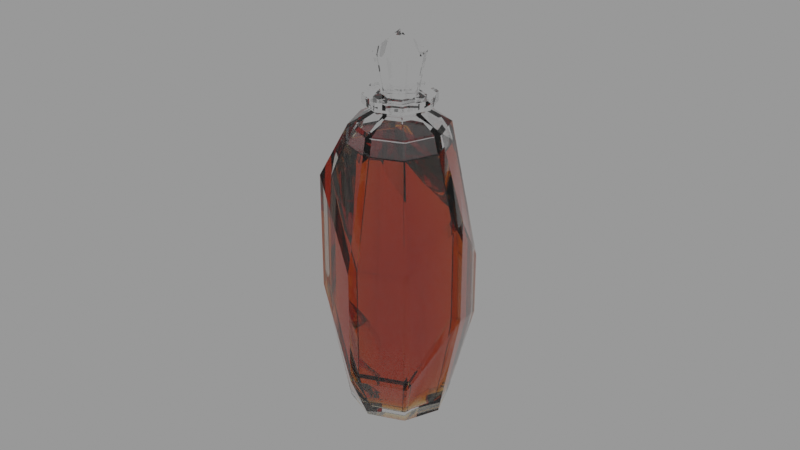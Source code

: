 # Source: facet_bottle_cc3fe1f2-7567-408f-9d83-77063e3b6318.blend  (saved by Blender 3.3.6; exported with 4.5.12 LTS)
import bpy
from mathutils import Matrix  # noqa: F401  (used for matrix-valued properties, if any)

bpy.ops.wm.read_factory_settings(use_empty=True)
scene = bpy.context.scene
scene.name = 'upload'

# ---- collections
col_facet_bottle = bpy.data.collections.new('Facet Bottle'); scene.collection.children.link(col_facet_bottle)

# ---- materials (node trees are filled in below, after node groups)
mat_glass_clear_001 = bpy.data.materials.new('Glass_Clear.001')
mat_glass_clear_001.use_transparent_shadow = False
mat_liquid_003 = bpy.data.materials.new('Liquid.003')
mat_liquid_003.use_transparent_shadow = False

# ---- material node trees
mat_glass_clear_001.use_nodes = True; mat_glass_clear_001.node_tree.nodes.clear()
_N = mat_glass_clear_001.node_tree.nodes; _L = mat_glass_clear_001.node_tree.links
n0 = _N.new('ShaderNodeOutputMaterial'); n0.name = 'Material Output'; n0.location = (319, 426)
n1 = _N.new('ShaderNodeBsdfPrincipled'); n1.name = 'Principled BSDF'; n1.location = (-76, 432)
n1.distribution = 'GGX'
n1.subsurface_method = 'RANDOM_WALK_SKIN'
n1.inputs[0].default_value = (1.0, 1.0, 1.0, 1.0)
n1.inputs[2].default_value = 0.0
n1.inputs[3].default_value = 1.45
n1.inputs[18].default_value = 1.0
n1.inputs[27].default_value = (0.0, 0.0, 0.0, 1.0)
n1.inputs[28].default_value = 1.0
_L.new(n1.outputs[0], n0.inputs[0])
n0.is_active_output = True
mat_liquid_003.use_nodes = True; mat_liquid_003.node_tree.nodes.clear()
_N = mat_liquid_003.node_tree.nodes; _L = mat_liquid_003.node_tree.links
n0 = _N.new('ShaderNodeOutputMaterial'); n0.name = 'Material Output'; n0.location = (319, 426)
n1 = _N.new('ShaderNodeBsdfPrincipled'); n1.name = 'Principled BSDF'; n1.location = (-343, 465)
n1.distribution = 'GGX'
n1.subsurface_method = 'RANDOM_WALK_SKIN'
n1.inputs[0].default_value = (1.0, 1.0, 1.0, 1.0)
n1.inputs[2].default_value = 0.0
n1.inputs[3].default_value = 1.45
n1.inputs[18].default_value = 1.0
n1.inputs[27].default_value = (0.0, 0.0, 0.0, 1.0)
n1.inputs[28].default_value = 1.0
n2 = _N.new('ShaderNodeVolumeAbsorption'); n2.name = 'Volume Absorption'; n2.location = (14, 346)
n2.width = 195
n2.inputs[0].default_value = (0.9605, 0.7905, 0.2867, 1.0)
n2.inputs[1].default_value = 500.0
_L.new(n1.outputs[0], n0.inputs[0])
_L.new(n2.outputs[0], n0.inputs[1])
n0.is_active_output = True

# ---- meshes
me_cylinder_004 = bpy.data.meshes.new('Cylinder.004')
me_cylinder_004.from_pydata([(0.003733, 0.003733, 0.1003), (-1.592e-09, 0.005279, 0.1003), (0.005279, -6.263e-10, 0.1003), (0.003733, -0.003733, 0.1003), (-2.054e-09, -0.005279, 0.1003), (-0.003733, -0.003733, 0.1003), (-0.005279, -3.325e-10, 0.1003), (-0.003733, 0.003733, 0.1003), (0.005388, 0.005388, 0.1123), (-1.638e-09, 0.00762, 0.1123), (0.00762, -4.944e-10, 0.1123), (0.005388, -0.005388, 0.1123), (-2.305e-09, -0.00762, 0.1123), (-0.005388, -0.005388, 0.1123), (-0.00762, -7.045e-11, 0.1123), (-0.005388, 0.005388, 0.1123), (-1.399e-09, -7.702e-10, 0.1184), (0.003446, 0.003446, 0.09563), (-1.534e-09, 0.004874, 0.09563), (0.004874, -6.197e-10, 0.09563), (0.003446, -0.003446, 0.09563), (-2.021e-09, -0.004874, 0.09563), (-0.003446, -0.003446, 0.09563), (-0.004874, -2.933e-10, 0.09563), (-0.003446, 0.003446, 0.09563), (-1.592e-09, 0.005279, 0.09563), (-0.003733, 0.003733, 0.09563), (-0.005279, -3.325e-10, 0.09563), (-0.003733, -0.003733, 0.09563), (-2.054e-09, -0.005279, 0.09563), (0.003733, -0.003733, 0.09563), (0.005279, -6.263e-10, 0.09563), (0.003733, 0.003733, 0.09563)], [], [(2, 10, 11, 3), (4, 12, 13, 5), (6, 14, 15, 7), (0, 8, 10, 2), (11, 12, 4, 3), (13, 14, 6, 5), (15, 9, 1, 7), (9, 8, 0, 1), (9, 15, 16), (15, 14, 16), (14, 13, 16), (13, 12, 16), (12, 11, 16), (11, 10, 16), (10, 8, 16), (8, 9, 16), (3, 30, 31, 2), (5, 28, 29, 4), (7, 26, 27, 6), (31, 32, 0, 2), (29, 30, 3, 4), (27, 28, 5, 6), (1, 25, 26, 7), (32, 25, 1, 0), (24, 21, 22, 23), (26, 24, 23, 27), (27, 23, 22, 28), (28, 22, 21, 29), (29, 21, 20, 30), (30, 20, 19, 31), (31, 19, 17, 32), (32, 17, 18, 25), (25, 18, 24, 26), (17, 19, 20, 18), (18, 20, 21, 24)])
me_cylinder_004.polygons.foreach_set('use_smooth', [True] * 35)
_k = set([(0, 1), (0, 2), (0, 8), (0, 32), (1, 7), (1, 9), (1, 25), (2, 3), (2, 10), (2, 31), (3, 4), (3, 11), (3, 30), (4, 5), (4, 12), (4, 29), (5, 6), (5, 13), (5, 28), (6, 7), (6, 14), (6, 27), (7, 15), (7, 26), (8, 9), (8, 10), (8, 16), (9, 15), (9, 16), (10, 11), (10, 16), (11, 12), (11, 16), (12, 13), (12, 16), (13, 14), (13, 16), (14, 15), (14, 16), (15, 16), (25, 26), (25, 32), (26, 27), (27, 28), (28, 29), (29, 30), (30, 31), (31, 32)])
me_cylinder_004.attributes.new('sharp_edge', 'BOOLEAN', 'EDGE').data.foreach_set('value', [ (min(e.vertices), max(e.vertices)) in _k for e in me_cylinder_004.edges])
_uv = me_cylinder_004.uv_layers.new(name='UVMap')
_uv.uv.foreach_set('vector', [0.7371, 0.1365, 0.7335, 0.1854, 0.7169, 0.184, 0.7256, 0.1355, 0.1055, 0.7268, 0.1143, 0.7753, 0.09764, 0.7768, 0.09403, 0.7278, 0.07775, 0.7278, 0.07414, 0.7768, 0.05752, 0.7753, 0.06624, 0.7268, 0.7534, 0.1365, 0.757, 0.1854, 0.7335, 0.1854, 0.7371, 0.1365, 0.1675, 0.5139, 0.144, 0.5139, 0.1476, 0.465, 0.1639, 0.465, 0.09764, 0.7768, 0.07414, 0.7768, 0.07775, 0.7278, 0.09403, 0.7278, 0.1366, 0.4179, 0.158, 0.4082, 0.1631, 0.4282, 0.1483, 0.4349, 0.7737, 0.184, 0.757, 0.1854, 0.7534, 0.1365, 0.7649, 0.1355, 0.158, 0.4082, 0.1366, 0.4179, 0.132, 0.3791, 0.1366, 0.4179, 0.1158, 0.4123, 0.132, 0.3791, 0.3291, 0.4338, 0.3079, 0.4297, 0.3291, 0.3969, 0.3079, 0.4297, 0.2929, 0.4116, 0.3291, 0.3969, 0.2929, 0.4116, 0.2929, 0.3901, 0.3291, 0.3969, 0.2929, 0.3901, 0.3077, 0.3778, 0.3291, 0.3969, 0.1596, 0.3713, 0.1675, 0.3889, 0.132, 0.3791, 0.1675, 0.3889, 0.158, 0.4082, 0.132, 0.3791, 0.7256, 0.1355, 0.7256, 0.1167, 0.7371, 0.1177, 0.7371, 0.1365, 0.09403, 0.7278, 0.09403, 0.7091, 0.1055, 0.7081, 0.1055, 0.7268, 0.06624, 0.7268, 0.06624, 0.7081, 0.07775, 0.7091, 0.07775, 0.7278, 0.7371, 0.1177, 0.7534, 0.1177, 0.7534, 0.1365, 0.7371, 0.1365, 0.1476, 0.4462, 0.1639, 0.4462, 0.1639, 0.465, 0.1476, 0.465, 0.07775, 0.7091, 0.09403, 0.7091, 0.09403, 0.7278, 0.07775, 0.7278, 0.1631, 0.4282, 0.1675, 0.438, 0.1527, 0.4447, 0.1483, 0.4349, 0.7534, 0.1177, 0.7649, 0.1167, 0.7649, 0.1355, 0.7534, 0.1365, 0.2913, 0.5064, 0.3276, 0.5064, 0.3169, 0.5171, 0.3019, 0.5171, 0.2898, 0.5071, 0.2913, 0.5064, 0.3019, 0.5171, 0.3013, 0.5186, 0.3013, 0.5186, 0.3019, 0.5171, 0.3169, 0.5171, 0.3176, 0.5186, 0.3176, 0.5186, 0.3169, 0.5171, 0.3276, 0.5064, 0.3291, 0.5071, 0.3291, 0.5071, 0.3276, 0.5064, 0.3276, 0.4914, 0.3291, 0.4908, 0.3291, 0.4908, 0.3276, 0.4914, 0.3169, 0.4808, 0.3176, 0.4793, 0.3176, 0.4793, 0.3169, 0.4808, 0.3019, 0.4808, 0.3013, 0.4793, 0.3013, 0.4793, 0.3019, 0.4808, 0.2913, 0.4914, 0.2898, 0.4908, 0.2898, 0.4908, 0.2913, 0.4914, 0.2913, 0.5064, 0.2898, 0.5071, 0.3019, 0.4808, 0.3169, 0.4808, 0.3276, 0.4914, 0.2913, 0.4914, 0.2913, 0.4914, 0.3276, 0.4914, 0.3276, 0.5064, 0.2913, 0.5064])
me_cylinder_004.materials.append(mat_glass_clear_001)
me_cylinder_004.use_remesh_fix_poles = True
me_cylinder_004.use_remesh_preserve_attributes = False
me_cylinder_004.update()
me_cylinder_004.normals_split_custom_set([tuple(v) for v in zip(*[iter([0.9092, -0.3766, -0.1774, 0.9092, -0.3766, -0.1774, 0.9092, -0.3766, -0.1774, 0.9092, -0.3766, -0.1774, -0.3766, -0.9092, -0.1774, -0.3766, -0.9092, -0.1774, -0.3766, -0.9092, -0.1774, -0.3766, -0.9092, -0.1774, -0.9092, 0.3766, -0.1774, -0.9092, 0.3766, -0.1774, -0.9092, 0.3766, -0.1774, -0.9092, 0.3766, -0.1774, 0.9092, 0.3766, -0.1774, 0.9092, 0.3766, -0.1774, 0.9092, 0.3766, -0.1774, 0.9092, 0.3766, -0.1774, 0.3766, -0.9092, -0.1774, 0.3766, -0.9092, -0.1774, 0.3766, -0.9092, -0.1774, 0.3766, -0.9092, -0.1774, -0.9092, -0.3766, -0.1774, -0.9092, -0.3766, -0.1774, -0.9092, -0.3766, -0.1774, -0.9092, -0.3766, -0.1774, -0.3766, 0.9092, -0.1774, -0.3766, 0.9092, -0.1774, -0.3766, 0.9092, -0.1774, -0.3766, 0.9092, -0.1774, 0.3766, 0.9092, -0.1774, 0.3766, 0.9092, -0.1774, 0.3766, 0.9092, -0.1774, 0.3766, 0.9092, -0.1774, -0.2494, 0.6021, 0.7585, -0.2494, 0.6021, 0.7585, -0.2494, 0.6021, 0.7585, -0.6021, 0.2494, 0.7585, -0.6021, 0.2494, 0.7585, -0.6021, 0.2494, 0.7585, -0.6021, -0.2494, 0.7585, -0.6021, -0.2494, 0.7585, -0.6021, -0.2494, 0.7585, -0.2494, -0.6021, 0.7585, -0.2494, -0.6021, 0.7585, -0.2494, -0.6021, 0.7585, 0.2494, -0.6021, 0.7585, 0.2494, -0.6021, 0.7585, 0.2494, -0.6021, 0.7585, 0.6021, -0.2494, 0.7585, 0.6021, -0.2494, 0.7585, 0.6021, -0.2494, 0.7585, 0.6021, 0.2494, 0.7585, 0.6021, 0.2494, 0.7585, 0.6021, 0.2494, 0.7585, 0.2494, 0.6021, 0.7585, 0.2494, 0.6021, 0.7585, 0.2494, 0.6021, 0.7585, 0.9239, -0.3827, 0.0, 0.9239, -0.3827, 0.0, 0.9239, -0.3827, 0.0, 0.9239, -0.3827, 0.0, -0.3827, -0.9239, 0.0, -0.3827, -0.9239, 0.0, -0.3827, -0.9239, 0.0, -0.3827, -0.9239, 0.0, -0.9239, 0.3827, 0.0, -0.9239, 0.3827, 0.0, -0.9239, 0.3827, 0.0, -0.9239, 0.3827, 0.0, 0.9239, 0.3827, 0.0, 0.9239, 0.3827, 0.0, 0.9239, 0.3827, 0.0, 0.9239, 0.3827, 0.0, 0.3827, -0.9239, 0.0, 0.3827, -0.9239, 0.0, 0.3827, -0.9239, 0.0, 0.3827, -0.9239, 0.0, -0.9239, -0.3827, 0.0, -0.9239, -0.3827, 0.0, -0.9239, -0.3827, 0.0, -0.9239, -0.3827, 0.0, -0.3827, 0.9239, 0.0, -0.3827, 0.9239, 0.0, -0.3827, 0.9239, 0.0, -0.3827, 0.9239, 0.0, 0.3827, 0.9239, 0.0, 0.3827, 0.9239, 0.0, 0.3827, 0.9239, 0.0, 0.3827, 0.9239, 0.0, -1.929e-06, 0.0, -1.0, 2.344e-06, 0.0, -1.0, 3.906e-06, 0.0, -1.0, 3.931e-06, 0.0, -1.0, -3.086e-06, 0.0, -1.0, -1.929e-06, 0.0, -1.0, 3.931e-06, 0.0, -1.0, 6.289e-06, 0.0, -1.0, 6.289e-06, 0.0, -1.0, 3.931e-06, 0.0, -1.0, 3.906e-06, 0.0, -1.0, 6.25e-06, 0.0, -1.0, 6.25e-06, 0.0, -1.0, 3.906e-06, 0.0, -1.0, 2.344e-06, 0.0, -1.0, 3.75e-06, 0.0, -1.0, 3.75e-06, 0.0, -1.0, 2.344e-06, 0.0, -1.0, 1.697e-06, 0.0, -1.0, 2.715e-06, 0.0, -1.0, 2.715e-06, 0.0, -1.0, 1.697e-06, 0.0, -1.0, 1.697e-06, 0.0, -1.0, 2.715e-06, 0.0, -1.0, 2.715e-06, 0.0, -1.0, 1.697e-06, 0.0, -1.0, 7.812e-07, 0.0, -1.0, 1.25e-06, 0.0, -1.0, 1.25e-06, 0.0, -1.0, 7.812e-07, 0.0, -1.0, -3.516e-06, 0.0, -1.0, -5.625e-06, 0.0, -1.0, -5.625e-06, 0.0, -1.0, -3.516e-06, 0.0, -1.0, -1.929e-06, 0.0, -1.0, -3.086e-06, 0.0, -1.0, 7.812e-07, 0.0, -1.0, 1.697e-06, 0.0, -1.0, 1.697e-06, 0.0, -1.0, -3.516e-06, 0.0, -1.0, -3.516e-06, 0.0, -1.0, 1.697e-06, 0.0, -1.0, 2.344e-06, 0.0, -1.0, -1.929e-06, 0.0, -1.0])] * 3)])
me_cylinder_001 = bpy.data.meshes.new('Cylinder.001')
me_cylinder_001.from_pydata([(-2.673e-10, 0.01856, 0.01639), (-2.673e-10, 0.01856, 0.04807), (0.01313, 0.01313, 0.02837), (0.01313, 0.01313, 0.04807), (0.01856, -5.929e-10, 0.03521), (0.01856, -5.929e-10, 0.06709), (0.01313, -0.01313, 0.01639), (0.01313, -0.01313, 0.05195), (-1.89e-09, -0.01856, 0.01639), (-1.89e-09, -0.01856, 0.05195), (-0.01313, -0.01313, 0.04034), (-0.01313, -0.01313, 0.07584), (-0.01856, 4.399e-10, 0.04034), (-0.01856, 4.399e-10, 0.07584), (-0.01313, 0.01313, 0.01639), (-0.01313, 0.01313, 0.07214), (-3.615e-10, 0.01249, 0.003594), (0.008831, 0.008831, 0.003594), (0.01249, -4.217e-10, 0.003594), (0.008831, -0.008831, 0.003594), (-1.453e-09, -0.01249, 0.003594), (-0.008831, -0.008831, 0.003594), (-0.01249, 2.732e-10, 0.003594), (-0.008831, 0.008831, 0.003594), (-5.587e-10, 2.914e-10, 0.003594), (-1.617e-09, -0.01477, 0.006244), (-1.508e-09, -0.01325, 0.00413), (0.009368, -0.009368, 0.00413), (0.01044, -0.01044, 0.006244), (-0.01044, 0.01044, 0.006244), (-0.009368, 0.009368, 0.00413), (-0.01325, 2.94e-10, 0.007123), (-0.01477, 3.357e-10, 0.01523), (0.01477, -4.859e-10, 0.0133), (0.01325, -4.431e-10, 0.006482), (0.009368, 0.009368, 0.005627), (0.01044, 0.01044, 0.01074), (-0.01044, -0.01044, 0.01523), (-0.009368, -0.009368, 0.007123), (-3.262e-10, 0.01477, 0.006244), (-3.498e-10, 0.01325, 0.00413), (-4.601e-10, 0.006245, 0.003594), (-4.355e-10, 0.007806, 0.003594), (-3.862e-10, 0.01093, 0.003594), (0.007727, 0.007727, 0.003594), (0.00552, 0.00552, 0.003594), (0.004416, 0.004416, 0.003594), (0.01093, -3.325e-10, 0.003594), (0.007806, -1.543e-10, 0.003594), (0.006245, -6.512e-11, 0.003594), (0.007727, -0.007727, 0.003594), (0.00552, -0.00552, 0.003594), (0.004416, -0.004416, 0.003594), (-1.342e-09, -0.01093, 0.003594), (-1.118e-09, -0.007806, 0.003594), (-1.006e-09, -0.006245, 0.003594), (-0.007727, -0.007727, 0.003594), (-0.00552, -0.00552, 0.003594), (-0.004416, -0.004416, 0.003594), (-0.01093, 2.755e-10, 0.003594), (-0.007806, 2.8e-10, 0.003594), (-0.006245, 2.823e-10, 0.003594), (-0.007727, 0.007727, 0.003594), (-0.00552, 0.00552, 0.003594), (-0.004416, 0.004416, 0.003594), (0.009099, -0.009099, 0.08553), (0.01341, -4.477e-10, 0.08566), (-0.01414, 3.186e-10, 0.08592), (-0.01, -0.01, 0.08592), (-2.549e-09, -0.01287, 0.08553), (-0.009733, 0.009733, 0.08577), (0.009042, 0.009042, 0.08552), (-1.44e-09, 0.01279, 0.08552), (0.008691, -0.008702, 0.08487), (-0.01339, -1.583e-06, 0.08519), (-9.098e-06, -0.01231, 0.08487), (-0.009247, 0.009237, 0.08507), (-9.097e-06, 0.01223, 0.08486), (0.01276, -1.584e-06, 0.08497), (-0.009474, -0.009467, 0.08519), (0.008643, 0.00865, 0.08486)], [], [(66, 65, 7, 5), (3, 2, 0, 1), (5, 4, 2, 3), (7, 6, 4, 5), (9, 8, 6, 7), (11, 10, 8, 9), (13, 12, 10, 11), (68, 67, 13, 11), (15, 14, 12, 13), (1, 0, 14, 15), (25, 28, 6, 8), (26, 27, 28, 25), (19, 27, 26, 20), (42, 43, 44, 45), (47, 48, 45, 44), (45, 46, 41, 42), (43, 16, 17, 44), (41, 46, 24), (78, 80, 77, 73), (71, 66, 5, 3), (75, 76, 74, 79), (29, 32, 12, 14), (30, 31, 32, 29), (33, 36, 2, 4), (22, 31, 30, 23), (34, 35, 36, 33), (37, 25, 8, 10), (17, 35, 34, 18), (38, 26, 25, 37), (39, 29, 14, 0), (20, 26, 38, 21), (40, 30, 29, 39), (36, 39, 0, 2), (23, 30, 40, 16), (35, 40, 39, 36), (28, 33, 4, 6), (16, 40, 35, 17), (27, 34, 33, 28), (32, 37, 10, 12), (18, 34, 27, 19), (31, 38, 37, 32), (21, 38, 31, 22), (50, 51, 48, 47), (48, 49, 46, 45), (44, 17, 18, 47), (46, 49, 24), (53, 54, 51, 50), (51, 52, 49, 48), (47, 18, 19, 50), (49, 52, 24), (56, 57, 54, 53), (54, 55, 52, 51), (50, 19, 20, 53), (52, 55, 24), (59, 60, 57, 56), (57, 58, 55, 54), (53, 20, 21, 56), (55, 58, 24), (62, 63, 60, 59), (60, 61, 58, 57), (56, 21, 22, 59), (58, 61, 24), (43, 42, 63, 62), (63, 64, 61, 60), (59, 22, 23, 62), (61, 64, 24), (42, 41, 64, 63), (62, 23, 16, 43), (64, 41, 24), (1, 72, 71, 3), (15, 70, 72, 1), (9, 69, 68, 11), (80, 78, 66, 71), (13, 67, 70, 15), (7, 65, 69, 9), (79, 74, 67, 68), (78, 73, 65, 66), (73, 77, 76, 75), (72, 77, 80, 71), (70, 76, 77, 72), (69, 75, 79, 68), (67, 74, 76, 70), (65, 73, 75, 69)])
me_cylinder_001.polygons.foreach_set('use_smooth', [True] * 83)
_k = set([(0, 1), (0, 2), (0, 14), (0, 39), (1, 3), (1, 15), (1, 72), (2, 3), (2, 4), (2, 36), (3, 5), (3, 71), (4, 5), (4, 6), (4, 33), (5, 7), (5, 66), (6, 7), (6, 8), (6, 28), (7, 9), (7, 65), (8, 9), (8, 10), (8, 25), (9, 11), (9, 69), (10, 11), (10, 12), (10, 37), (11, 13), (11, 68), (12, 13), (12, 14), (12, 32), (13, 15), (13, 67), (14, 15), (14, 29), (15, 70), (16, 17), (16, 23), (16, 40), (17, 18), (17, 35), (18, 19), (18, 34), (19, 20), (19, 27), (20, 21), (20, 26), (21, 22), (21, 38), (22, 23), (22, 31), (23, 30), (25, 26), (25, 28), (25, 37), (26, 27), (26, 38), (27, 28), (29, 30), (29, 39), (30, 40), (31, 32), (33, 34), (35, 36), (35, 40), (36, 39), (37, 38), (39, 40), (65, 66), (65, 69), (65, 73), (66, 71), (66, 78), (67, 68), (67, 70), (67, 74), (68, 69), (68, 79), (69, 75), (70, 72), (70, 76), (71, 72), (71, 80), (72, 77), (73, 75), (73, 78), (74, 76), (74, 79), (75, 79), (76, 77), (77, 80), (78, 80)])
me_cylinder_001.attributes.new('sharp_edge', 'BOOLEAN', 'EDGE').data.foreach_set('value', [ (min(e.vertices), max(e.vertices)) in _k for e in me_cylinder_001.edges])
_uv = me_cylinder_001.uv_layers.new(name='UVMap')
_uv.uv.foreach_set('vector', [0.07423, 0.3713, 0.1143, 0.3766, 0.1103, 0.5078, 0.05986, 0.4414, 0.5092, 0.1848, 0.5092, 0.107, 0.5664, 0.05892, 0.5664, 0.1841, 0.05986, 0.4414, 0.04652, 0.5678, 0.0007826, 0.5959, 0.009026, 0.5178, 0.1103, 0.5078, 0.09545, 0.6489, 0.04652, 0.5678, 0.05986, 0.4414, 0.942, 0.4644, 0.942, 0.6067, 0.9032, 0.6116, 0.9032, 0.4693, 0.9992, 0.3685, 0.9992, 0.5106, 0.942, 0.6067, 0.942, 0.4644, 0.2158, 0.4167, 0.2158, 0.5591, 0.1723, 0.5625, 0.1723, 0.42, 0.1882, 0.3804, 0.2213, 0.3778, 0.2158, 0.4167, 0.1723, 0.42, 0.2729, 0.4319, 0.2729, 0.6556, 0.2158, 0.5591, 0.2158, 0.4167, 0.5664, 0.1841, 0.5664, 0.05892, 0.6043, 0.05061, 0.6043, 0.271, 0.9484, 0.6489, 0.9175, 0.6529, 0.9032, 0.6116, 0.942, 0.6067, 0.1076, 0.7065, 0.08087, 0.6993, 0.08445, 0.6904, 0.1143, 0.6984, 0.6331, 0.2306, 0.6319, 0.2278, 0.6728, 0.2278, 0.6716, 0.2306, 0.6403, 0.3062, 0.6355, 0.3178, 0.6116, 0.294, 0.6233, 0.2892, 0.6116, 0.2603, 0.6233, 0.2651, 0.6233, 0.2892, 0.6116, 0.294, 0.6233, 0.2892, 0.6291, 0.2868, 0.6427, 0.3004, 0.6403, 0.3062, 0.6355, 0.3178, 0.6331, 0.3236, 0.6058, 0.2964, 0.6116, 0.294, 0.6427, 0.3004, 0.6291, 0.2868, 0.6523, 0.2771, 0.4945, 0.7036, 0.5331, 0.7055, 0.5598, 0.7322, 0.4684, 0.7321, 0.5168, 0.3286, 0.485, 0.3243, 0.4663, 0.2527, 0.5092, 0.1848, 0.4684, 0.7701, 0.5629, 0.7712, 0.5349, 0.8009, 0.4936, 0.8009, 0.266, 0.6976, 0.2206, 0.6612, 0.2158, 0.5591, 0.2729, 0.6556, 0.2632, 0.7066, 0.2225, 0.6943, 0.2206, 0.6612, 0.266, 0.6976, 0.04221, 0.6573, 0.007034, 0.6683, 0.0007826, 0.5959, 0.04652, 0.5678, 0.2234, 0.7087, 0.2225, 0.6943, 0.2632, 0.7066, 0.2618, 0.709, 0.0413, 0.6854, 0.01035, 0.6895, 0.007034, 0.6683, 0.04221, 0.6573, 0.9939, 0.6128, 0.9484, 0.6489, 0.942, 0.6067, 0.9992, 0.5106, 0.01222, 0.698, 0.01035, 0.6895, 0.0413, 0.6854, 0.04107, 0.6973, 0.9918, 0.6458, 0.951, 0.658, 0.9484, 0.6489, 0.9939, 0.6128, 0.5596, 0.01614, 0.5898, 0.009525, 0.6043, 0.05061, 0.5664, 0.05892, 0.9523, 0.6605, 0.951, 0.658, 0.9918, 0.6458, 0.9908, 0.6603, 0.557, 0.006713, 0.584, 0.0007826, 0.5898, 0.009525, 0.5596, 0.01614, 0.5142, 0.03444, 0.5596, 0.01614, 0.5664, 0.05892, 0.5092, 0.107, 0.6716, 0.3236, 0.6728, 0.3264, 0.6319, 0.3264, 0.6331, 0.3236, 0.5162, 0.01312, 0.557, 0.006713, 0.5596, 0.01614, 0.5142, 0.03444, 0.08445, 0.6904, 0.04221, 0.6573, 0.04652, 0.5678, 0.09545, 0.6489, 0.5556, 0.004065, 0.557, 0.006713, 0.5162, 0.01312, 0.5172, 0.004524, 0.08087, 0.6993, 0.0413, 0.6854, 0.04221, 0.6573, 0.08445, 0.6904, 0.2206, 0.6612, 0.186, 0.6639, 0.1723, 0.5625, 0.2158, 0.5591, 0.04107, 0.6973, 0.0413, 0.6854, 0.08087, 0.6993, 0.07929, 0.7017, 0.2225, 0.6943, 0.1914, 0.6967, 0.186, 0.6639, 0.2206, 0.6612, 0.1941, 0.711, 0.1914, 0.6967, 0.2225, 0.6943, 0.2234, 0.7087, 0.6355, 0.2364, 0.6403, 0.2481, 0.6233, 0.2651, 0.6116, 0.2603, 0.6233, 0.2651, 0.6291, 0.2675, 0.6291, 0.2868, 0.6233, 0.2892, 0.6116, 0.294, 0.6058, 0.2964, 0.6058, 0.2579, 0.6116, 0.2603, 0.6291, 0.2868, 0.6291, 0.2675, 0.6523, 0.2771, 0.6692, 0.2364, 0.6644, 0.2481, 0.6403, 0.2481, 0.6355, 0.2364, 0.6403, 0.2481, 0.6427, 0.2539, 0.6291, 0.2675, 0.6233, 0.2651, 0.6116, 0.2603, 0.6058, 0.2579, 0.6331, 0.2306, 0.6355, 0.2364, 0.6291, 0.2675, 0.6427, 0.2539, 0.6523, 0.2771, 0.693, 0.2603, 0.6814, 0.2651, 0.6644, 0.2481, 0.6692, 0.2364, 0.6644, 0.2481, 0.662, 0.2539, 0.6427, 0.2539, 0.6403, 0.2481, 0.6355, 0.2364, 0.6331, 0.2306, 0.6716, 0.2306, 0.6692, 0.2364, 0.6427, 0.2539, 0.662, 0.2539, 0.6523, 0.2771, 0.693, 0.294, 0.6814, 0.2892, 0.6814, 0.2651, 0.693, 0.2603, 0.6814, 0.2651, 0.6756, 0.2675, 0.662, 0.2539, 0.6644, 0.2481, 0.6692, 0.2364, 0.6716, 0.2306, 0.6988, 0.2579, 0.693, 0.2603, 0.662, 0.2539, 0.6756, 0.2675, 0.6523, 0.2771, 0.6692, 0.3178, 0.6644, 0.3062, 0.6814, 0.2892, 0.693, 0.294, 0.6814, 0.2892, 0.6756, 0.2868, 0.6756, 0.2675, 0.6814, 0.2651, 0.693, 0.2603, 0.6988, 0.2579, 0.6988, 0.2964, 0.693, 0.294, 0.6756, 0.2675, 0.6756, 0.2868, 0.6523, 0.2771, 0.6355, 0.3178, 0.6403, 0.3062, 0.6644, 0.3062, 0.6692, 0.3178, 0.6644, 0.3062, 0.662, 0.3004, 0.6756, 0.2868, 0.6814, 0.2892, 0.693, 0.294, 0.6988, 0.2964, 0.6716, 0.3236, 0.6692, 0.3178, 0.6756, 0.2868, 0.662, 0.3004, 0.6523, 0.2771, 0.6403, 0.3062, 0.6427, 0.3004, 0.662, 0.3004, 0.6644, 0.3062, 0.6692, 0.3178, 0.6716, 0.3236, 0.6331, 0.3236, 0.6355, 0.3178, 0.662, 0.3004, 0.6427, 0.3004, 0.6523, 0.2771, 0.5664, 0.1841, 0.5561, 0.3281, 0.5168, 0.3286, 0.5092, 0.1848, 0.6043, 0.271, 0.586, 0.3236, 0.5561, 0.3281, 0.5664, 0.1841, 0.942, 0.4644, 0.9516, 0.3325, 0.9931, 0.3302, 0.9992, 0.3685, 0.5331, 0.7055, 0.4945, 0.7036, 0.4935, 0.7012, 0.5339, 0.7035, 0.2158, 0.4167, 0.2213, 0.3778, 0.2641, 0.3788, 0.2729, 0.4319, 0.9032, 0.4693, 0.9247, 0.3359, 0.9516, 0.3325, 0.942, 0.4644, 0.4936, 0.8009, 0.5349, 0.8009, 0.536, 0.8037, 0.4924, 0.8037, 0.279, 0.4172, 0.2791, 0.3788, 0.2815, 0.3778, 0.2815, 0.418, 0.4684, 0.7321, 0.5598, 0.7322, 0.5629, 0.7712, 0.4684, 0.7701, 0.2775, 0.4172, 0.2751, 0.4163, 0.2751, 0.3786, 0.2775, 0.3778, 0.5655, 0.7723, 0.5629, 0.7712, 0.5598, 0.7322, 0.5618, 0.7314, 0.4663, 0.7709, 0.4684, 0.7701, 0.4936, 0.8009, 0.4924, 0.8037, 0.536, 0.8037, 0.5349, 0.8009, 0.5629, 0.7712, 0.5655, 0.7723, 0.4663, 0.7312, 0.4684, 0.7321, 0.4684, 0.7701, 0.4663, 0.7709])
me_cylinder_001.materials.append(mat_liquid_003)
me_cylinder_001.use_remesh_fix_poles = True
me_cylinder_001.use_remesh_preserve_attributes = False
me_cylinder_001.update()
me_cylinder_001.normals_split_custom_set([tuple(v) for v in zip(*[iter([0.8645, -0.4306, 0.2593, 0.8051, -0.5107, 0.3016, 0.8292, -0.5077, 0.2339, 0.8986, -0.4122, 0.1502, 0.3827, 0.9239, 0.0, 0.3827, 0.9239, 0.0, 0.3827, 0.9239, 0.0, 0.3827, 0.9239, 0.0, 0.9239, 0.3827, 0.0, 0.9239, 0.3827, 0.0, 0.9239, 0.3827, 0.0, 0.9239, 0.3827, 0.0, 0.9239, -0.3827, 0.0, 0.9239, -0.3827, 0.0, 0.9239, -0.3827, 0.0, 0.9239, -0.3827, 0.0, 0.3827, -0.9239, 0.0, 0.3827, -0.9239, 0.0, 0.3827, -0.9239, 0.0, 0.3827, -0.9239, 0.0, -0.3827, -0.9239, 0.0, -0.3827, -0.9239, 0.0, -0.3827, -0.9239, 0.0, -0.3827, -0.9239, 0.0, -0.9239, -0.3827, 0.0, -0.9239, -0.3827, 0.0, -0.9239, -0.3827, 0.0, -0.9239, -0.3827, 0.0, -0.8562, -0.3546, 0.3757, -0.8562, -0.3546, 0.3757, -0.8562, -0.3546, 0.3757, -0.8562, -0.3546, 0.3757, -0.9239, 0.3827, 0.0, -0.9239, 0.3827, 0.0, -0.9239, 0.3827, 0.0, -0.9239, 0.3827, 0.0, -0.3827, 0.9239, 0.0, -0.3827, 0.9239, 0.0, -0.3827, 0.9239, 0.0, -0.3827, 0.9239, 0.0, 0.3617, -0.8732, -0.3266, 0.3617, -0.8732, -0.3266, 0.3617, -0.8732, -0.3266, 0.3617, -0.8732, -0.3266, 0.3112, -0.7719, -0.5544, 0.3257, -0.7659, -0.5544, 0.3259, -0.7658, -0.5544, 0.311, -0.7719, -0.5544, 0.2321, -0.5604, -0.7951, 0.2321, -0.5604, -0.7951, 0.2321, -0.5604, -0.7951, 0.2321, -0.5604, -0.7951, -1.099e-08, 0.0, -1.0, -1.018e-14, 0.0, -1.0, -8.196e-08, 0.0, -1.0, 3.024e-08, 0.0, -1.0, -6.516e-08, 0.0, -1.0, 3.667e-08, 0.0, -1.0, 3.024e-08, 0.0, -1.0, -8.196e-08, 0.0, -1.0, 3.024e-08, 0.0, -1.0, -3.575e-08, 0.0, -1.0, -1.832e-08, 0.0, -1.0, -1.099e-08, 0.0, -1.0, -1.018e-14, 0.0, -1.0, -1.357e-14, 0.0, -1.0, -1.707e-07, 0.0, -1.0, -8.196e-08, 0.0, -1.0, -1.832e-08, 0.0, -1.0, -3.575e-08, 0.0, -1.0, 4.576e-09, 0.0, -1.0, -0.008342, 0.0006127, 1.0, -0.008342, 0.0006127, 1.0, 0.005065, 0.0005022, 1.0, 0.004588, 0.0005061, 1.0, 0.8583, 0.4734, 0.198, 0.8276, 0.5574, 0.06678, 0.902, 0.4083, 0.1407, 0.8147, 0.5349, 0.2239, 0.01806, 0.002569, 0.9998, 0.01812, 0.002586, 0.9998, 0.03006, 0.006405, 0.9995, 0.03006, 0.006405, 0.9995, -0.8826, 0.2103, -0.4204, -0.9842, 0.07047, -0.1625, -0.9631, 0.1565, -0.219, -0.932, 0.3078, -0.1916, -0.8168, 0.03475, -0.5759, -0.9582, 0.2082, -0.1961, -0.9842, 0.07047, -0.1625, -0.8826, 0.2103, -0.4204, 0.932, 0.3133, -0.1823, 0.9192, 0.3228, -0.2256, 0.9272, 0.3377, -0.1618, 0.9283, 0.3209, -0.1881, -0.9189, 0.1811, -0.3506, -0.9582, 0.2082, -0.1961, -0.8168, 0.03475, -0.5759, -0.9692, 0.05689, -0.2397, 0.9145, 0.338, -0.2224, 0.8985, 0.3342, -0.2847, 0.9192, 0.3228, -0.2256, 0.932, 0.3133, -0.1823, -0.6582, -0.7058, -0.2619, -0.6306, -0.7646, -0.1336, -0.4414, -0.8766, -0.1916, -0.5703, -0.7917, -0.2189, 0.9092, 0.3171, -0.2699, 0.8985, 0.3342, -0.2847, 0.9145, 0.338, -0.2224, 0.9042, 0.3238, -0.2786, -0.573, -0.75, -0.3305, -0.6342, -0.746, -0.2031, -0.2259, -0.9166, -0.3299, -0.4175, -0.8563, -0.3041, -0.3617, 0.8732, -0.3266, -0.3617, 0.8732, -0.3266, -0.3617, 0.8732, -0.3266, -0.3617, 0.8732, -0.3266, -0.6451, -0.7255, -0.2398, 0.1419, -0.824, -0.5485, -0.2917, -0.8878, -0.356, -0.5217, -0.7778, -0.3506, -0.3112, 0.7719, -0.5544, -0.3257, 0.7659, -0.5544, -0.3259, 0.7658, -0.5544, -0.311, 0.7719, -0.5544, 0.5286, 0.7946, -0.2987, 0.544, 0.8154, -0.1981, 0.435, 0.8714, -0.2269, 0.4915, 0.8282, -0.2692, -0.2321, 0.5604, -0.7951, -0.2321, 0.5604, -0.7951, -0.2321, 0.5604, -0.7951, -0.2321, 0.5604, -0.7951, 0.4969, 0.7642, -0.4111, 0.557, 0.7693, -0.313, 0.2707, 0.8798, -0.3908, 0.3353, 0.8605, -0.3836, 0.8787, -0.2026, -0.4322, 0.9752, -0.1167, -0.188, 0.953, -0.1861, -0.239, 0.9304, -0.3054, -0.2026, 0.5854, 0.7064, -0.3979, -0.03729, 0.8056, -0.5913, 0.2109, 0.8509, -0.4811, 0.5084, 0.701, -0.5001, 0.8029, -0.03783, -0.5949, 0.9471, -0.2208, -0.2329, 0.9752, -0.1167, -0.188, 0.8787, -0.2026, -0.4322, -0.9129, -0.3781, -0.1538, -0.9129, -0.3781, -0.1538, -0.915, -0.379, -0.1383, -0.915, -0.379, -0.1383, 0.901, -0.1627, -0.4022, 0.9471, -0.2208, -0.2329, 0.8029, -0.03783, -0.5949, 0.9547, -0.06371, -0.2906, -0.9084, -0.3763, -0.1822, -0.9084, -0.3763, -0.1822, -0.9129, -0.3781, -0.1538, -0.9129, -0.3781, -0.1538, -0.9062, -0.3753, -0.1949, -0.9084, -0.3763, -0.1822, -0.9084, -0.3763, -0.1822, -0.9062, -0.3753, -0.1949, 3.062e-09, 0.0, -1.0, 9.18e-09, 0.0, -1.0, 3.667e-08, 0.0, -1.0, -6.516e-08, 0.0, -1.0, 3.667e-08, 0.0, -1.0, 7.519e-08, 0.0, -1.0, -3.575e-08, 0.0, -1.0, 3.024e-08, 0.0, -1.0, -8.196e-08, 0.0, -1.0, -1.707e-07, 0.0, -1.0, -1.003e-07, 0.0, -1.0, -6.516e-08, 0.0, -1.0, -3.575e-08, 0.0, -1.0, 7.519e-08, 0.0, -1.0, 4.576e-09, 0.0, -1.0, 3.024e-08, 0.0, -1.0, 1.374e-08, 0.0, -1.0, 9.18e-09, 0.0, -1.0, 3.062e-09, 0.0, -1.0, 9.18e-09, 0.0, -1.0, 6.788e-08, 0.0, -1.0, 7.519e-08, 0.0, -1.0, 3.667e-08, 0.0, -1.0, -6.516e-08, 0.0, -1.0, -1.003e-07, 0.0, -1.0, 3.518e-08, 0.0, -1.0, 3.062e-09, 0.0, -1.0, 7.519e-08, 0.0, -1.0, 6.788e-08, 0.0, -1.0, 4.576e-09, 0.0, -1.0, 1.125e-07, 0.0, -1.0, 8.245e-09, 0.0, -1.0, 1.374e-08, 0.0, -1.0, 3.024e-08, 0.0, -1.0, 1.374e-08, 0.0, -1.0, 2.262e-15, 0.0, -1.0, 6.788e-08, 0.0, -1.0, 9.18e-09, 0.0, -1.0, 3.062e-09, 0.0, -1.0, 3.518e-08, 0.0, -1.0, 3.518e-08, 0.0, -1.0, 3.024e-08, 0.0, -1.0, 6.788e-08, 0.0, -1.0, 2.262e-15, 0.0, -1.0, 4.576e-09, 0.0, -1.0, 4.668e-08, 0.0, -1.0, -4.628e-08, 0.0, -1.0, 8.245e-09, 0.0, -1.0, 1.125e-07, 0.0, -1.0, 8.245e-09, 0.0, -1.0, 3.62e-08, 0.0, -1.0, 2.262e-15, 0.0, -1.0, 1.374e-08, 0.0, -1.0, 3.024e-08, 0.0, -1.0, 3.518e-08, 0.0, -1.0, 1.932e-07, 0.0, -1.0, 1.125e-07, 0.0, -1.0, 2.262e-15, 0.0, -1.0, 3.62e-08, 0.0, -1.0, 4.576e-09, 0.0, -1.0, -2.184e-08, 0.0, -1.0, -5.453e-08, 0.0, -1.0, -4.628e-08, 0.0, -1.0, 4.668e-08, 0.0, -1.0, -4.628e-08, 0.0, -1.0, -5.509e-08, 0.0, -1.0, 3.62e-08, 0.0, -1.0, 8.245e-09, 0.0, -1.0, 1.125e-07, 0.0, -1.0, 1.932e-07, 0.0, -1.0, 8.764e-08, 0.0, -1.0, 4.668e-08, 0.0, -1.0, 3.62e-08, 0.0, -1.0, -5.509e-08, 0.0, -1.0, 4.576e-09, 0.0, -1.0, -1.018e-14, 0.0, -1.0, -1.099e-08, 0.0, -1.0, -5.453e-08, 0.0, -1.0, -2.184e-08, 0.0, -1.0, -5.453e-08, 0.0, -1.0, -6.656e-08, 0.0, -1.0, -5.509e-08, 0.0, -1.0, -4.628e-08, 0.0, -1.0, 4.668e-08, 0.0, -1.0, 8.764e-08, 0.0, -1.0, -3.518e-08, 0.0, -1.0, -2.184e-08, 0.0, -1.0, -5.509e-08, 0.0, -1.0, -6.656e-08, 0.0, -1.0, 4.576e-09, 0.0, -1.0, -1.099e-08, 0.0, -1.0, -1.832e-08, 0.0, -1.0, -6.656e-08, 0.0, -1.0, -5.453e-08, 0.0, -1.0, -2.184e-08, 0.0, -1.0, -3.518e-08, 0.0, -1.0, -1.357e-14, 0.0, -1.0, -1.018e-14, 0.0, -1.0, -6.656e-08, 0.0, -1.0, -1.832e-08, 0.0, -1.0, 4.576e-09, 0.0, -1.0, 0.3789, 0.9146, 0.1411, 0.3789, 0.9146, 0.1411, 0.3789, 0.9146, 0.1411, 0.3789, 0.9146, 0.1411, -0.3662, 0.9166, 0.1603, -0.2581, 0.9064, 0.3344, -0.1044, 0.9209, 0.3757, -0.1354, 0.9614, 0.2397, -0.1091, -0.9577, 0.2662, -0.1984, -0.953, 0.2291, -0.07011, -0.9964, 0.04728, -0.3784, -0.9058, 0.1909, -0.723, -0.3441, 0.599, -0.6598, -0.2413, 0.7117, -0.7626, -0.2316, 0.604, -0.7309, -0.3299, 0.5974, -0.8649, 0.3915, 0.3141, -0.8447, 0.3897, 0.3668, -0.8154, 0.4323, 0.3851, -0.8401, 0.4022, 0.3639, 0.3781, -0.9127, 0.1548, 0.3781, -0.9127, 0.1548, 0.3781, -0.9127, 0.1548, 0.3781, -0.9127, 0.1548, 0.6678, 0.2766, 0.6911, 0.6678, 0.2766, 0.6911, 0.6678, 0.2766, 0.6911, 0.6678, 0.2766, 0.6911, -0.6549, 0.4303, 0.6212, -0.7615, 0.2528, 0.5969, -0.7327, 0.2073, 0.6483, -0.619, 0.3728, 0.6913, 0.004588, 0.0005061, 1.0, 0.005065, 0.0005022, 1.0, 0.01812, 0.002586, 0.9998, 0.01806, 0.002569, 0.9998, -0.3022, -0.7296, 0.6135, -0.3022, -0.7296, 0.6135, -0.3022, -0.7296, 0.6135, -0.3022, -0.7296, 0.6135, 0.06015, -0.6987, 0.7129, 0.04374, -0.8138, 0.5796, 0.3954, -0.7256, 0.5631, 0.4238, -0.6374, 0.6436, 0.2535, 0.7575, 0.6016, 0.2255, 0.7634, 0.6053, 0.3346, 0.596, 0.73, 0.4029, 0.709, 0.5787, 0.6387, -0.3138, 0.7026, 0.6545, -0.3398, 0.6753, 0.6991, -0.2596, 0.6662, 0.6791, -0.2389, 0.694, -0.3007, 0.726, 0.6185, -0.3007, 0.726, 0.6185, -0.3007, 0.726, 0.6185, -0.3007, 0.726, 0.6185])] * 3)])
me_cylinder_003 = bpy.data.meshes.new('Cylinder.003')
me_cylinder_003.from_pydata([(0.0, 0.02283, 0.01644), (0.0, 0.02283, 0.04833), (0.01614, 0.01614, 0.0285), (0.01614, 0.01614, 0.04833), (0.02283, -9.98e-10, 0.03538), (0.02283, -9.98e-10, 0.06748), (0.01614, -0.01614, 0.01644), (0.01614, -0.01614, 0.05224), (-1.996e-09, -0.02283, 0.01644), (-1.996e-09, -0.02283, 0.05224), (-0.01614, -0.01614, 0.04055), (-0.01614, -0.01614, 0.07629), (-0.02283, 2.723e-10, 0.04055), (-0.02283, 2.723e-10, 0.07629), (-0.01614, 0.01614, 0.01644), (-0.01614, 0.01614, 0.07257), (0.0104, 0.0104, 0.09144), (-1.649e-09, 0.01471, 0.09144), (0.01471, -7.69e-10, 0.09144), (0.0104, -0.0104, 0.09144), (-2.935e-09, -0.01471, 0.09144), (-0.0104, -0.0104, 0.09144), (-0.01471, 4.931e-11, 0.09144), (-0.0104, 0.0104, 0.09144), (-1.16e-10, 0.01536, 9.321e-05), (0.01086, 0.01086, 9.321e-05), (0.01536, -7.874e-10, 9.321e-05), (0.01086, -0.01086, 9.321e-05), (-1.459e-09, -0.01536, 9.321e-05), (-0.01086, -0.01086, 9.321e-05), (-0.01536, 6.722e-11, 9.321e-05), (-0.01086, 0.01086, 9.321e-05), (0.005306, 0.005306, 0.09568), (-3.585e-10, 8.962e-11, 9.321e-05), (-1.84e-09, 0.007504, 0.09568), (0.007504, -5.659e-10, 0.09568), (0.005306, -0.005306, 0.09568), (-2.496e-09, -0.007504, 0.09568), (-0.005306, -0.005306, 0.09568), (-0.007504, -1.485e-10, 0.09568), (-0.005306, 0.005306, 0.09568), (0.005306, 0.005306, 0.09758), (-1.84e-09, 0.007504, 0.09758), (0.007504, -5.659e-10, 0.09758), (0.005306, -0.005306, 0.09758), (-2.496e-09, -0.007504, 0.09758), (-0.005306, -0.005306, 0.09758), (-0.007504, -1.485e-10, 0.09758), (-0.005306, 0.005306, 0.09758), (0.007594, 0.007594, 0.09758), (-1.716e-09, 0.01074, 0.09758), (0.01074, -6.189e-10, 0.09758), (0.007594, -0.007594, 0.09758), (-2.655e-09, -0.01074, 0.09758), (-0.007594, -0.007594, 0.09758), (-0.01074, -2.144e-11, 0.09758), (-0.007594, 0.007594, 0.09758), (0.007594, 0.007594, 0.1004), (-1.716e-09, 0.01074, 0.1004), (0.01074, -6.189e-10, 0.1004), (0.007594, -0.007594, 0.1004), (-2.655e-09, -0.01074, 0.1004), (-0.007594, -0.007594, 0.1004), (-0.01074, -2.144e-11, 0.1004), (-0.007594, 0.007594, 0.1004), (0.004023, 0.004023, 0.1004), (-1.729e-09, 0.005689, 0.1004), (0.005689, -6.709e-10, 0.1004), (0.004023, -0.004023, 0.1004), (-2.226e-09, -0.005689, 0.1004), (-0.004023, -0.004023, 0.1004), (-0.005689, -3.544e-10, 0.1004), (-0.004023, 0.004023, 0.1004), (0.004023, 0.004023, 0.09992), (-1.729e-09, 0.005689, 0.09992), (0.005689, -6.709e-10, 0.09992), (0.004023, -0.004023, 0.09992), (-2.226e-09, -0.005689, 0.09992), (-0.004023, -0.004023, 0.09992), (-0.005689, -3.544e-10, 0.09992), (-0.004023, 0.004023, 0.09992), (0.003759, 0.003759, 0.09992), (-1.739e-09, 0.005316, 0.09992), (0.005316, -6.797e-10, 0.09992), (0.003759, -0.003759, 0.09992), (-2.204e-09, -0.005316, 0.09992), (-0.003759, -0.003759, 0.09992), (-0.005316, -3.839e-10, 0.09992), (-0.003759, 0.003759, 0.09992), (-2.594e-10, 0.01802, 0.01778), (-2.594e-10, 0.01802, 0.04852), (0.01274, 0.01274, 0.02941), (0.01274, 0.01274, 0.04852), (0.01802, -8.806e-10, 0.03604), (0.01802, -8.806e-10, 0.06698), (0.01274, -0.01274, 0.01778), (0.01274, -0.01274, 0.05229), (-1.834e-09, -0.01802, 0.01778), (-1.834e-09, -0.01802, 0.05229), (-0.01274, -0.01274, 0.04103), (-0.01274, -0.01274, 0.07548), (-0.01802, 1.217e-10, 0.04103), (-0.01802, 1.217e-10, 0.07548), (-0.01274, 0.01274, 0.01778), (-0.01274, 0.01274, 0.07189), (0.008207, 0.008207, 0.09008), (-1.561e-09, 0.01161, 0.09008), (0.01161, -6.999e-10, 0.09008), (0.008207, -0.008207, 0.09008), (-2.575e-09, -0.01161, 0.09008), (-0.008207, -0.008207, 0.09008), (-0.01161, -5.418e-11, 0.09008), (-0.008207, 0.008207, 0.09008), (-3.509e-10, 0.01212, 0.003981), (0.008571, 0.008571, 0.003981), (0.01212, -4.894e-10, 0.003981), (0.008571, -0.008571, 0.003981), (-1.411e-09, -0.01212, 0.003981), (-0.008571, -0.008571, 0.003981), (-0.01212, 1.849e-10, 0.003981), (-0.008571, 0.008571, 0.003981), (0.003759, 0.003759, 0.09421), (-5.422e-10, 2.026e-10, 0.003981), (-1.742e-09, 0.005316, 0.09421), (0.005316, -5.36e-10, 0.09421), (0.003759, -0.003759, 0.09421), (-2.207e-09, -0.005316, 0.09421), (-0.003759, -0.003759, 0.09421), (-0.005316, -2.403e-10, 0.09421), (-0.003759, 0.003759, 0.09421), (0.005306, 0.005306, 0.0975), (0.007504, -5.659e-10, 0.0975), (0.005306, -0.005306, 0.0975), (-2.496e-09, -0.007504, 0.0975), (-0.005306, -0.005306, 0.0975), (-0.007504, -1.485e-10, 0.0975), (-0.005306, 0.005306, 0.0975), (-1.84e-09, 0.007504, 0.0975), (-1.716e-09, 0.01074, 0.09764), (0.007594, 0.007594, 0.09764), (0.01074, -6.189e-10, 0.09764), (0.007594, -0.007594, 0.09764), (-2.655e-09, -0.01074, 0.09764), (-0.007594, -0.007594, 0.09764), (-0.01074, -2.144e-11, 0.09764), (-0.007594, 0.007594, 0.09764), (0.007594, 0.007594, 0.1003), (0.01074, -6.189e-10, 0.1003), (0.007594, -0.007594, 0.1003), (-2.655e-09, -0.01074, 0.1003), (-0.007594, -0.007594, 0.1003), (-0.01074, -2.144e-11, 0.1003), (-0.007594, 0.007594, 0.1003), (-1.716e-09, 0.01074, 0.1003), (0.003891, -0.003891, 0.09992), (-2.215e-09, -0.005502, 0.09992), (-0.003891, -0.003891, 0.09992), (-0.005502, -3.692e-10, 0.09992), (-0.003891, 0.003891, 0.09992), (-1.734e-09, 0.005502, 0.09992), (0.003891, 0.003891, 0.09992), (0.005502, -6.753e-10, 0.09992), (-1.569e-09, -0.01433, 0.006552), (-1.463e-09, -0.01286, 0.0045), (0.009092, -0.009092, 0.0045), (0.01013, -0.01013, 0.006552), (-0.01013, 0.01013, 0.006552), (-0.009092, 0.009092, 0.0045), (-0.01286, 2.052e-10, 0.007405), (-0.01433, 2.456e-10, 0.01527), (0.01433, -5.517e-10, 0.0134), (0.01286, -5.102e-10, 0.006783), (0.009092, 0.009092, 0.005954), (0.01013, 0.01013, 0.01229), (-0.01013, -0.01013, 0.01527), (-0.009092, -0.009092, 0.007405), (-3.166e-10, 0.01433, 0.006552), (-3.394e-10, 0.01286, 0.0045), (-4.465e-10, 0.00606, 0.003981), (-4.226e-10, 0.007575, 0.003981), (-3.748e-10, 0.01061, 0.003981), (0.007499, 0.007499, 0.003981), (0.005357, 0.005357, 0.003981), (0.004285, 0.004285, 0.003981), (0.01061, -4.029e-10, 0.003981), (0.007575, -2.299e-10, 0.003981), (0.00606, -1.434e-10, 0.003981), (0.007499, -0.007499, 0.003981), (0.005357, -0.005357, 0.003981), (0.004285, -0.004285, 0.003981), (-1.302e-09, -0.01061, 0.003981), (-1.085e-09, -0.007575, 0.003981), (-9.764e-10, -0.00606, 0.003981), (-0.007499, -0.007499, 0.003981), (-0.005357, -0.005357, 0.003981), (-0.004285, -0.004285, 0.003981), (-0.01061, 1.872e-10, 0.003981), (-0.007575, 1.916e-10, 0.003981), (-0.00606, 1.938e-10, 0.003981), (-0.007499, 0.007499, 0.003981), (-0.005357, 0.005357, 0.003981), (-0.004285, 0.004285, 0.003981), (-0.004689, 0.004689, 0.09366), (-1.692e-09, 0.006631, 0.09366), (-0.004689, -0.004689, 0.09366), (-0.006631, -1.907e-10, 0.09366), (0.004689, -0.004689, 0.09366), (-2.272e-09, -0.006631, 0.09366), (0.004689, 0.004689, 0.09366), (0.006631, -5.597e-10, 0.09366)], [], [(3, 2, 0, 1), (5, 4, 2, 3), (7, 6, 4, 5), (9, 8, 6, 7), (11, 10, 8, 9), (13, 12, 10, 11), (18, 19, 7, 5), (15, 14, 12, 13), (0, 14, 15, 1), (28, 27, 6, 8), (24, 25, 33), (21, 22, 13, 11), (19, 20, 9, 7), (22, 23, 15, 13), (16, 18, 5, 3), (20, 21, 11, 9), (23, 17, 1, 15), (17, 16, 3, 1), (31, 30, 12, 14), (26, 25, 2, 4), (29, 28, 8, 10), (24, 31, 14, 0), (25, 24, 0, 2), (27, 26, 4, 6), (30, 29, 10, 12), (18, 35, 36, 19), (20, 37, 38, 21), (22, 39, 40, 23), (16, 32, 35, 18), (36, 37, 20, 19), (38, 39, 22, 21), (40, 34, 17, 23), (34, 32, 16, 17), (25, 26, 33), (26, 27, 33), (27, 28, 33), (28, 29, 33), (29, 30, 33), (30, 31, 33), (31, 24, 33), (130, 131, 35, 32), (132, 133, 37, 36), (134, 135, 39, 38), (136, 137, 34, 40), (137, 130, 32, 34), (131, 132, 36, 35), (133, 134, 38, 37), (135, 136, 40, 39), (41, 43, 131, 130), (44, 45, 133, 132), (46, 47, 135, 134), (48, 42, 137, 136), (42, 41, 130, 137), (43, 44, 132, 131), (45, 46, 134, 133), (47, 48, 136, 135), (55, 56, 48, 47), (49, 51, 43, 41), (52, 53, 45, 44), (54, 55, 47, 46), (56, 50, 42, 48), (50, 49, 41, 42), (51, 52, 44, 43), (53, 54, 46, 45), (138, 139, 49, 50), (140, 141, 52, 51), (142, 143, 54, 53), (144, 145, 56, 55), (139, 140, 51, 49), (141, 142, 53, 52), (143, 144, 55, 54), (145, 138, 50, 56), (150, 151, 144, 143), (152, 153, 138, 145), (153, 146, 139, 138), (147, 148, 141, 140), (149, 150, 143, 142), (151, 152, 145, 144), (146, 147, 140, 139), (148, 149, 142, 141), (57, 59, 147, 146), (60, 61, 149, 148), (62, 63, 151, 150), (64, 58, 153, 152), (58, 57, 146, 153), (59, 60, 148, 147), (61, 62, 150, 149), (63, 64, 152, 151), (61, 69, 70, 62), (63, 71, 72, 64), (57, 65, 67, 59), (60, 68, 69, 61), (70, 71, 63, 62), (72, 66, 58, 64), (66, 65, 57, 58), (107, 94, 96, 108), (67, 68, 60, 59), (74, 73, 65, 66), (75, 76, 68, 67), (77, 78, 70, 69), (79, 80, 72, 71), (73, 75, 67, 65), (76, 77, 69, 68), (78, 79, 71, 70), (80, 74, 66, 72), (154, 155, 77, 76), (84, 85, 155, 154), (156, 157, 79, 78), (86, 87, 157, 156), (158, 159, 74, 80), (88, 82, 159, 158), (159, 160, 73, 74), (82, 81, 160, 159), (161, 154, 76, 75), (83, 84, 154, 161), (155, 156, 78, 77), (85, 86, 156, 155), (157, 158, 80, 79), (87, 88, 158, 157), (160, 161, 75, 73), (81, 83, 161, 160), (92, 90, 89, 91), (94, 92, 91, 93), (96, 94, 93, 95), (98, 96, 95, 97), (100, 98, 97, 99), (102, 100, 99, 101), (110, 100, 102, 111), (104, 102, 101, 103), (90, 104, 103, 89), (162, 97, 95, 165), (163, 162, 165, 164), (116, 117, 163, 164), (179, 182, 181, 180), (184, 181, 182, 185), (182, 179, 178, 183), (180, 181, 114, 113), (178, 122, 183), (96, 98, 109, 108), (102, 104, 112, 111), (105, 92, 94, 107), (98, 100, 110, 109), (104, 90, 106, 112), (90, 92, 105, 106), (166, 103, 101, 169), (167, 166, 169, 168), (170, 93, 91, 173), (119, 120, 167, 168), (171, 170, 173, 172), (174, 99, 97, 162), (114, 115, 171, 172), (175, 174, 162, 163), (176, 89, 103, 166), (117, 118, 175, 163), (177, 176, 166, 167), (173, 91, 89, 176), (120, 113, 177, 167), (172, 173, 176, 177), (165, 95, 93, 170), (113, 114, 172, 177), (164, 165, 170, 171), (169, 101, 99, 174), (115, 116, 164, 171), (168, 169, 174, 175), (118, 119, 168, 175), (209, 107, 108, 206), (125, 124, 209, 206), (207, 109, 110, 204), (127, 126, 207, 204), (205, 111, 112, 202), (129, 128, 205, 202), (208, 105, 107, 209), (124, 121, 208, 209), (108, 109, 207, 206), (126, 125, 206, 207), (110, 111, 205, 204), (128, 127, 204, 205), (112, 106, 203, 202), (123, 129, 202, 203), (106, 105, 208, 203), (121, 123, 203, 208), (187, 184, 185, 188), (185, 182, 183, 186), (181, 184, 115, 114), (183, 122, 186), (190, 187, 188, 191), (188, 185, 186, 189), (184, 187, 116, 115), (186, 122, 189), (193, 190, 191, 194), (191, 188, 189, 192), (187, 190, 117, 116), (189, 122, 192), (196, 193, 194, 197), (194, 191, 192, 195), (190, 193, 118, 117), (192, 122, 195), (199, 196, 197, 200), (197, 194, 195, 198), (193, 196, 119, 118), (195, 122, 198), (180, 199, 200, 179), (200, 197, 198, 201), (196, 199, 120, 119), (198, 122, 201), (179, 200, 201, 178), (199, 180, 113, 120), (201, 122, 178), (88, 129, 123, 82), (87, 128, 129, 88), (86, 127, 128, 87), (85, 126, 127, 86), (84, 125, 126, 85), (83, 124, 125, 84), (81, 121, 124, 83), (82, 123, 121, 81)])
me_cylinder_003.polygons.foreach_set('use_smooth', [True] * 216)
_k = set([(0, 1), (0, 2), (0, 14), (0, 24), (1, 3), (1, 15), (1, 17), (2, 3), (2, 4), (2, 25), (3, 5), (3, 16), (4, 5), (4, 6), (4, 26), (5, 7), (5, 18), (6, 7), (6, 8), (6, 27), (7, 9), (7, 19), (8, 9), (8, 10), (8, 28), (9, 11), (9, 20), (10, 11), (10, 12), (10, 29), (11, 13), (11, 21), (12, 13), (12, 14), (12, 30), (13, 15), (13, 22), (14, 15), (14, 31), (15, 23), (16, 17), (16, 18), (16, 32), (17, 23), (17, 34), (18, 19), (18, 35), (19, 20), (19, 36), (20, 21), (20, 37), (21, 22), (21, 38), (22, 23), (22, 39), (23, 40), (24, 25), (24, 31), (25, 26), (26, 27), (27, 28), (28, 29), (29, 30), (30, 31), (32, 34), (32, 35), (32, 130), (34, 40), (34, 137), (35, 36), (35, 131), (36, 37), (36, 132), (37, 38), (37, 133), (38, 39), (38, 134), (39, 40), (39, 135), (40, 136), (41, 42), (41, 43), (41, 130), (42, 48), (42, 137), (43, 44), (43, 131), (44, 45), (44, 132), (45, 46), (45, 133), (46, 47), (46, 134), (47, 48), (47, 135), (48, 136), (49, 50), (49, 51), (49, 139), (50, 56), (50, 138), (51, 52), (51, 140), (52, 53), (52, 141), (53, 54), (53, 142), (54, 55), (54, 143), (55, 56), (55, 144), (56, 145), (57, 58), (57, 59), (57, 146), (58, 64), (58, 153), (59, 60), (59, 147), (60, 61), (60, 148), (61, 62), (61, 149), (62, 63), (62, 150), (63, 64), (63, 151), (64, 152), (65, 66), (65, 67), (65, 73), (66, 72), (66, 74), (67, 68), (67, 75), (68, 69), (68, 76), (69, 70), (69, 77), (70, 71), (70, 78), (71, 72), (71, 79), (72, 80), (73, 74), (73, 75), (74, 80), (75, 76), (76, 77), (77, 78), (78, 79), (79, 80), (81, 82), (81, 83), (81, 121), (82, 88), (82, 123), (83, 84), (83, 124), (84, 85), (84, 125), (85, 86), (85, 126), (86, 87), (86, 127), (87, 88), (87, 128), (88, 129), (89, 90), (89, 91), (89, 103), (89, 176), (90, 92), (90, 104), (90, 106), (91, 92), (91, 93), (91, 173), (92, 94), (92, 105), (93, 94), (93, 95), (93, 170), (94, 96), (94, 107), (95, 96), (95, 97), (95, 165), (96, 98), (96, 108), (97, 98), (97, 99), (97, 162), (98, 100), (98, 109), (99, 100), (99, 101), (99, 174), (100, 102), (100, 110), (101, 102), (101, 103), (101, 169), (102, 104), (102, 111), (103, 104), (103, 166), (104, 112), (105, 106), (105, 107), (105, 208), (106, 112), (106, 203), (107, 108), (107, 209), (108, 109), (108, 206), (109, 110), (109, 207), (110, 111), (110, 204), (111, 112), (111, 205), (112, 202), (113, 114), (113, 120), (113, 177), (114, 115), (114, 172), (115, 116), (115, 171), (116, 117), (116, 164), (117, 118), (117, 163), (118, 119), (118, 175), (119, 120), (119, 168), (120, 167), (121, 123), (121, 124), (121, 208), (123, 129), (123, 203), (124, 125), (124, 209), (125, 126), (125, 206), (126, 127), (126, 207), (127, 128), (127, 204), (128, 129), (128, 205), (129, 202), (138, 153), (139, 146), (140, 147), (141, 148), (142, 149), (143, 150), (144, 151), (145, 152), (162, 163), (162, 165), (162, 174), (163, 164), (163, 175), (164, 165), (166, 167), (166, 176), (167, 177), (168, 169), (170, 171), (172, 173), (172, 177), (173, 176), (174, 175), (176, 177), (202, 203), (202, 205), (203, 208), (204, 205), (204, 207), (206, 207), (206, 209), (208, 209)])
me_cylinder_003.attributes.new('sharp_edge', 'BOOLEAN', 'EDGE').data.foreach_set('value', [ (min(e.vertices), max(e.vertices)) in _k for e in me_cylinder_003.edges])
_uv = me_cylinder_003.uv_layers.new(name='UVMap')
_uv.uv.foreach_set('vector', [0.1199, 0.1762, 0.12, 0.2561, 0.04961, 0.3047, 0.04953, 0.1762, 0.2537, 0.0938, 0.2277, 0.2205, 0.1723, 0.2361, 0.1883, 0.1578, 0.3103, 0.168, 0.2814, 0.3093, 0.2277, 0.2205, 0.2537, 0.0938, 0.6382, 0.4917, 0.6382, 0.6357, 0.5894, 0.6326, 0.5894, 0.4886, 0.7086, 0.3951, 0.7086, 0.5388, 0.6382, 0.6357, 0.6382, 0.4917, 0.5174, 0.3947, 0.5174, 0.5385, 0.4663, 0.5357, 0.4663, 0.3919, 0.2846, 0.0007826, 0.3291, 0.009846, 0.3103, 0.168, 0.2537, 0.0938, 0.5878, 0.4096, 0.5878, 0.6354, 0.5174, 0.5385, 0.5174, 0.3947, 0.04961, 0.3047, 0.0009268, 0.3032, 0.0007826, 0.07716, 0.04953, 0.1762, 0.2884, 0.3762, 0.2563, 0.3706, 0.2814, 0.3093, 0.3291, 0.3176, 0.6058, 0.08166, 0.6058, 0.03428, 0.6626, 0.05797, 0.4962, 0.3302, 0.5291, 0.332, 0.5174, 0.3947, 0.4663, 0.3919, 0.6198, 0.3302, 0.6513, 0.3322, 0.6382, 0.4917, 0.5894, 0.4886, 0.5291, 0.332, 0.5745, 0.3319, 0.5878, 0.4096, 0.5174, 0.3947, 0.108, 0.001713, 0.1407, 0.0007826, 0.1708, 0.09765, 0.1199, 0.1762, 0.6513, 0.3322, 0.6967, 0.3322, 0.7086, 0.3951, 0.6382, 0.4917, 0.03124, 0.0007826, 0.06261, 0.001713, 0.04953, 0.1762, 0.0007826, 0.07716, 0.06261, 0.001713, 0.108, 0.001713, 0.1199, 0.1762, 0.04953, 0.1762, 0.5755, 0.6995, 0.5282, 0.6996, 0.5174, 0.5385, 0.5878, 0.6354, 0.2099, 0.3611, 0.1763, 0.3534, 0.1723, 0.2361, 0.2277, 0.2205, 0.6976, 0.6998, 0.6503, 0.6997, 0.6382, 0.6357, 0.7086, 0.5388, 0.06178, 0.3697, 0.02903, 0.3687, 0.0009268, 0.3032, 0.04961, 0.3047, 0.1091, 0.3697, 0.06178, 0.3697, 0.04961, 0.3047, 0.12, 0.2561, 0.2563, 0.3706, 0.2099, 0.3611, 0.2277, 0.2205, 0.2814, 0.3093, 0.5282, 0.6996, 0.4938, 0.6977, 0.4663, 0.5357, 0.5174, 0.5385, 0.6833, 0.2262, 0.6722, 0.1994, 0.6885, 0.1831, 0.7154, 0.1942, 0.7154, 0.1488, 0.6885, 0.1599, 0.6722, 0.1435, 0.6833, 0.1167, 0.6379, 0.1167, 0.649, 0.1435, 0.6327, 0.1599, 0.6058, 0.1488, 0.6379, 0.2262, 0.649, 0.1994, 0.6722, 0.1994, 0.6833, 0.2262, 0.6885, 0.1831, 0.6885, 0.1599, 0.7154, 0.1488, 0.7154, 0.1942, 0.6722, 0.1435, 0.649, 0.1435, 0.6379, 0.1167, 0.6833, 0.1167, 0.6327, 0.1599, 0.6327, 0.1831, 0.6058, 0.1942, 0.6058, 0.1488, 0.6327, 0.1831, 0.649, 0.1994, 0.6379, 0.2262, 0.6058, 0.1942, 0.6058, 0.03428, 0.6391, 0.0007826, 0.6626, 0.05797, 0.6391, 0.0007826, 0.6862, 0.0007826, 0.6626, 0.05797, 0.6862, 0.0007826, 0.7194, 0.03428, 0.6626, 0.05797, 0.7194, 0.03428, 0.7194, 0.08166, 0.6626, 0.05797, 0.7194, 0.08166, 0.6862, 0.1152, 0.6626, 0.05797, 0.6862, 0.1152, 0.6391, 0.1152, 0.6626, 0.05797, 0.6391, 0.1152, 0.6058, 0.08166, 0.6626, 0.05797, 0.4643, 0.3486, 0.4641, 0.3654, 0.4567, 0.3655, 0.457, 0.3486, 0.2849, 0.4354, 0.2843, 0.4514, 0.2769, 0.4516, 0.2775, 0.4356, 0.291, 0.3778, 0.2904, 0.3946, 0.2831, 0.3947, 0.2836, 0.3779, 0.4644, 0.3902, 0.4641, 0.4062, 0.4567, 0.4063, 0.457, 0.3903, 0.4641, 0.4062, 0.4644, 0.4293, 0.457, 0.4294, 0.4567, 0.4063, 0.4641, 0.3654, 0.4643, 0.3885, 0.457, 0.3886, 0.4567, 0.3655, 0.2843, 0.4514, 0.2849, 0.4746, 0.2775, 0.4748, 0.2769, 0.4516, 0.2904, 0.3946, 0.291, 0.4177, 0.2836, 0.4179, 0.2831, 0.3947, 0.4646, 0.3486, 0.4644, 0.3654, 0.4641, 0.3654, 0.4643, 0.3486, 0.2852, 0.4353, 0.2846, 0.4514, 0.2843, 0.4514, 0.2849, 0.4354, 0.2913, 0.3778, 0.2907, 0.3946, 0.2904, 0.3946, 0.291, 0.3778, 0.4647, 0.3902, 0.4644, 0.4062, 0.4641, 0.4062, 0.4644, 0.3902, 0.4644, 0.4062, 0.4647, 0.4293, 0.4644, 0.4293, 0.4641, 0.4062, 0.4644, 0.3654, 0.4646, 0.3885, 0.4643, 0.3885, 0.4641, 0.3654, 0.2846, 0.4514, 0.2852, 0.4745, 0.2849, 0.4746, 0.2843, 0.4514, 0.2907, 0.3946, 0.2913, 0.4177, 0.291, 0.4177, 0.2904, 0.3946, 0.3868, 0.7818, 0.3539, 0.7818, 0.3589, 0.7698, 0.3818, 0.7698, 0.3306, 0.7253, 0.3539, 0.7019, 0.3589, 0.7139, 0.3426, 0.7303, 0.3868, 0.7019, 0.4101, 0.7253, 0.3981, 0.7303, 0.3818, 0.7139, 0.4101, 0.7584, 0.3868, 0.7818, 0.3818, 0.7698, 0.3981, 0.7534, 0.3539, 0.7818, 0.3306, 0.7584, 0.3426, 0.7534, 0.3589, 0.7698, 0.3306, 0.7584, 0.3306, 0.7253, 0.3426, 0.7303, 0.3426, 0.7534, 0.3539, 0.7019, 0.3868, 0.7019, 0.3818, 0.7139, 0.3589, 0.7139, 0.4101, 0.7253, 0.4101, 0.7584, 0.3981, 0.7534, 0.3981, 0.7303, 0.1175, 0.5273, 0.1179, 0.5604, 0.1177, 0.5604, 0.1173, 0.5273, 0.2769, 0.5035, 0.2772, 0.5366, 0.277, 0.5366, 0.2766, 0.5035, 0.1171, 0.4695, 0.1179, 0.5026, 0.1177, 0.5026, 0.1168, 0.4695, 0.1307, 0.4705, 0.1315, 0.5036, 0.1312, 0.5036, 0.1305, 0.4705, 0.2772, 0.4794, 0.2769, 0.5035, 0.2766, 0.5035, 0.277, 0.4794, 0.1179, 0.4465, 0.1171, 0.4695, 0.1168, 0.4695, 0.1177, 0.4465, 0.1315, 0.4465, 0.1307, 0.4705, 0.1305, 0.4705, 0.1312, 0.4465, 0.1179, 0.5043, 0.1175, 0.5273, 0.1173, 0.5273, 0.1177, 0.5044, 0.1423, 0.4462, 0.1415, 0.4703, 0.1307, 0.4705, 0.1315, 0.4465, 0.1287, 0.5042, 0.1283, 0.5271, 0.1175, 0.5273, 0.1179, 0.5043, 0.1283, 0.5271, 0.1287, 0.5602, 0.1179, 0.5604, 0.1175, 0.5273, 0.2876, 0.5033, 0.288, 0.5364, 0.2772, 0.5366, 0.2769, 0.5035, 0.1278, 0.4692, 0.1287, 0.5023, 0.1179, 0.5026, 0.1171, 0.4695, 0.1415, 0.4703, 0.1423, 0.5034, 0.1315, 0.5036, 0.1307, 0.4705, 0.288, 0.4793, 0.2876, 0.5033, 0.2769, 0.5035, 0.2772, 0.4794, 0.1287, 0.4462, 0.1278, 0.4692, 0.1171, 0.4695, 0.1179, 0.4465, 0.2882, 0.4793, 0.2878, 0.5033, 0.2876, 0.5033, 0.288, 0.4793, 0.1289, 0.4462, 0.128, 0.4692, 0.1278, 0.4692, 0.1287, 0.4462, 0.1425, 0.4462, 0.1417, 0.4703, 0.1415, 0.4703, 0.1423, 0.4462, 0.1289, 0.5042, 0.1285, 0.5271, 0.1283, 0.5271, 0.1287, 0.5042, 0.1285, 0.5271, 0.1289, 0.5602, 0.1287, 0.5602, 0.1283, 0.5271, 0.2878, 0.5033, 0.2882, 0.5364, 0.288, 0.5364, 0.2876, 0.5033, 0.128, 0.4692, 0.1289, 0.5023, 0.1287, 0.5023, 0.1278, 0.4692, 0.1417, 0.4703, 0.1425, 0.5034, 0.1423, 0.5034, 0.1415, 0.4703, 0.7567, 0.7579, 0.7379, 0.7501, 0.7379, 0.7326, 0.7567, 0.7248, 0.7333, 0.7013, 0.7255, 0.7201, 0.708, 0.7201, 0.7002, 0.7013, 0.6767, 0.7579, 0.6956, 0.7501, 0.708, 0.7625, 0.7002, 0.7813, 0.7333, 0.7813, 0.7255, 0.7625, 0.7379, 0.7501, 0.7567, 0.7579, 0.7379, 0.7326, 0.7255, 0.7201, 0.7333, 0.7013, 0.7567, 0.7248, 0.708, 0.7201, 0.6956, 0.7326, 0.6767, 0.7248, 0.7002, 0.7013, 0.6956, 0.7326, 0.6956, 0.7501, 0.6767, 0.7579, 0.6767, 0.7248, 0.4199, 0.7003, 0.3957, 0.6116, 0.4407, 0.544, 0.4552, 0.6943, 0.708, 0.7625, 0.7255, 0.7625, 0.7333, 0.7813, 0.7002, 0.7813, 0.4623, 0.4431, 0.4628, 0.4607, 0.461, 0.4607, 0.4605, 0.4432, 0.4585, 0.4437, 0.4589, 0.4612, 0.4571, 0.4613, 0.4567, 0.4437, 0.4587, 0.475, 0.4589, 0.4925, 0.4571, 0.4925, 0.4569, 0.475, 0.4626, 0.475, 0.4628, 0.4926, 0.461, 0.4926, 0.4608, 0.4751, 0.4589, 0.431, 0.4585, 0.4437, 0.4567, 0.4437, 0.4571, 0.431, 0.4589, 0.4628, 0.4587, 0.475, 0.4569, 0.475, 0.4571, 0.4629, 0.4628, 0.4623, 0.4626, 0.475, 0.4608, 0.4751, 0.461, 0.4623, 0.4628, 0.431, 0.4623, 0.4431, 0.4605, 0.4432, 0.461, 0.431, 0.3284, 0.465, 0.3284, 0.448, 0.3291, 0.4478, 0.3291, 0.4653, 0.3277, 0.4647, 0.3277, 0.4483, 0.3284, 0.448, 0.3284, 0.465, 0.3164, 0.436, 0.2994, 0.436, 0.2991, 0.4353, 0.3167, 0.4353, 0.3161, 0.4367, 0.2997, 0.4367, 0.2994, 0.436, 0.3164, 0.436, 0.2874, 0.448, 0.2874, 0.465, 0.2867, 0.4653, 0.2867, 0.4478, 0.2881, 0.4483, 0.2881, 0.4647, 0.2874, 0.465, 0.2874, 0.448, 0.2874, 0.465, 0.2994, 0.477, 0.2991, 0.4777, 0.2867, 0.4653, 0.2881, 0.4647, 0.2997, 0.4763, 0.2994, 0.477, 0.2874, 0.465, 0.3164, 0.477, 0.3284, 0.465, 0.3291, 0.4653, 0.3167, 0.4777, 0.3161, 0.4763, 0.3277, 0.4647, 0.3284, 0.465, 0.3164, 0.477, 0.3284, 0.448, 0.3164, 0.436, 0.3167, 0.4353, 0.3291, 0.4478, 0.3277, 0.4483, 0.3161, 0.4367, 0.3164, 0.436, 0.3284, 0.448, 0.2994, 0.436, 0.2874, 0.448, 0.2867, 0.4478, 0.2991, 0.4353, 0.2997, 0.4367, 0.2881, 0.4483, 0.2874, 0.448, 0.2994, 0.436, 0.2994, 0.477, 0.3164, 0.477, 0.3167, 0.4777, 0.2991, 0.4777, 0.2997, 0.4763, 0.3161, 0.4763, 0.3164, 0.477, 0.2994, 0.477, 0.3707, 0.1664, 0.4262, 0.1665, 0.4262, 0.2902, 0.3707, 0.2433, 0.3957, 0.6116, 0.3433, 0.5428, 0.3306, 0.4669, 0.3752, 0.4888, 0.4407, 0.544, 0.3957, 0.6116, 0.3752, 0.4888, 0.4178, 0.4071, 0.8632, 0.4817, 0.9016, 0.4829, 0.9016, 0.6219, 0.8632, 0.6207, 0.8077, 0.3883, 0.8632, 0.4817, 0.8632, 0.6207, 0.8077, 0.5271, 0.7657, 0.3884, 0.8061, 0.3894, 0.8061, 0.5282, 0.7657, 0.5271, 0.7825, 0.3309, 0.8061, 0.3894, 0.7657, 0.3884, 0.7565, 0.3302, 0.7102, 0.4029, 0.7657, 0.3884, 0.7657, 0.5271, 0.7102, 0.6208, 0.4262, 0.1665, 0.4648, 0.075, 0.4648, 0.2926, 0.4262, 0.2902, 0.434, 0.3559, 0.4552, 0.3985, 0.4178, 0.4071, 0.4043, 0.3628, 0.4271, 0.3486, 0.434, 0.3559, 0.4043, 0.3628, 0.4005, 0.3547, 0.7268, 0.3208, 0.7642, 0.3208, 0.7653, 0.3235, 0.7257, 0.3235, 0.7338, 0.2475, 0.7173, 0.264, 0.706, 0.2593, 0.7292, 0.2362, 0.706, 0.292, 0.706, 0.2593, 0.7173, 0.264, 0.7173, 0.2874, 0.7173, 0.264, 0.7338, 0.2475, 0.7362, 0.2531, 0.723, 0.2663, 0.7292, 0.2362, 0.706, 0.2593, 0.7004, 0.257, 0.7268, 0.2305, 0.7362, 0.2531, 0.7455, 0.2757, 0.723, 0.2663, 0.9016, 0.4829, 0.8632, 0.4817, 0.8528, 0.3302, 0.8775, 0.331, 0.7657, 0.3884, 0.7102, 0.4029, 0.7207, 0.3302, 0.7565, 0.3302, 0.3801, 0.0007826, 0.3707, 0.1664, 0.3306, 0.09457, 0.3543, 0.002308, 0.8632, 0.4817, 0.8077, 0.3883, 0.817, 0.3302, 0.8528, 0.3302, 0.4648, 0.075, 0.4262, 0.1665, 0.4159, 0.0008243, 0.4407, 0.002409, 0.4262, 0.1665, 0.3707, 0.1664, 0.3801, 0.0007826, 0.4159, 0.0008243, 0.7162, 0.6664, 0.7102, 0.6208, 0.7657, 0.5271, 0.7604, 0.6313, 0.7187, 0.6748, 0.7162, 0.6664, 0.7604, 0.6313, 0.7583, 0.6631, 0.3653, 0.3973, 0.3752, 0.4888, 0.3306, 0.4669, 0.3326, 0.3964, 0.7572, 0.6769, 0.7199, 0.677, 0.7187, 0.6748, 0.7583, 0.6631, 0.3629, 0.3703, 0.3653, 0.3973, 0.3326, 0.3964, 0.3337, 0.3702, 0.813, 0.6312, 0.8077, 0.5271, 0.8632, 0.6207, 0.8572, 0.6664, 0.3351, 0.3619, 0.3621, 0.3589, 0.3629, 0.3703, 0.3337, 0.3702, 0.8152, 0.6631, 0.813, 0.6312, 0.8572, 0.6664, 0.8548, 0.6748, 0.4203, 0.3362, 0.4262, 0.2902, 0.4648, 0.2926, 0.4509, 0.3381, 0.8536, 0.6769, 0.8163, 0.6769, 0.8152, 0.6631, 0.8548, 0.6748, 0.4179, 0.3447, 0.4203, 0.3362, 0.4509, 0.3381, 0.4454, 0.3465, 0.3761, 0.313, 0.3707, 0.2433, 0.4262, 0.2902, 0.4203, 0.3362, 0.7642, 0.2305, 0.7268, 0.2305, 0.7257, 0.2278, 0.7653, 0.2278, 0.3783, 0.3388, 0.3761, 0.313, 0.4203, 0.3362, 0.4179, 0.3447, 0.4043, 0.3628, 0.4178, 0.4071, 0.3752, 0.4888, 0.3653, 0.3973, 0.4167, 0.347, 0.3793, 0.347, 0.3783, 0.3388, 0.4179, 0.3447, 0.4005, 0.3547, 0.4043, 0.3628, 0.3653, 0.3973, 0.3629, 0.3703, 0.7604, 0.6313, 0.7657, 0.5271, 0.8061, 0.5282, 0.7925, 0.6321, 0.3621, 0.3589, 0.3989, 0.3527, 0.4005, 0.3547, 0.3629, 0.3703, 0.7583, 0.6631, 0.7604, 0.6313, 0.7925, 0.6321, 0.7871, 0.6638, 0.7844, 0.6776, 0.7572, 0.6769, 0.7583, 0.6631, 0.7871, 0.6638, 0.6407, 0.7692, 0.65, 0.7878, 0.6145, 0.7878, 0.6204, 0.7692, 0.6222, 0.7643, 0.6385, 0.7643, 0.6407, 0.7692, 0.6204, 0.7692, 0.6061, 0.7548, 0.5894, 0.7624, 0.5894, 0.7267, 0.6061, 0.7343, 0.6107, 0.7364, 0.6107, 0.7527, 0.6061, 0.7548, 0.6061, 0.7343, 0.6204, 0.7199, 0.6145, 0.7013, 0.65, 0.7013, 0.6407, 0.7199, 0.6385, 0.7248, 0.6222, 0.7248, 0.6204, 0.7199, 0.6407, 0.7199, 0.6551, 0.7548, 0.6752, 0.7624, 0.65, 0.7878, 0.6407, 0.7692, 0.6385, 0.7643, 0.65, 0.7527, 0.6551, 0.7548, 0.6407, 0.7692, 0.6145, 0.7878, 0.5894, 0.7624, 0.6061, 0.7548, 0.6204, 0.7692, 0.6107, 0.7527, 0.6222, 0.7643, 0.6204, 0.7692, 0.6061, 0.7548, 0.5894, 0.7267, 0.6145, 0.7013, 0.6204, 0.7199, 0.6061, 0.7343, 0.6222, 0.7248, 0.6107, 0.7364, 0.6061, 0.7343, 0.6204, 0.7199, 0.65, 0.7013, 0.6752, 0.7267, 0.6551, 0.7343, 0.6407, 0.7199, 0.65, 0.7364, 0.6385, 0.7248, 0.6407, 0.7199, 0.6551, 0.7343, 0.6752, 0.7267, 0.6752, 0.7624, 0.6551, 0.7548, 0.6551, 0.7343, 0.65, 0.7527, 0.65, 0.7364, 0.6551, 0.7343, 0.6551, 0.7548, 0.7292, 0.3152, 0.706, 0.292, 0.7173, 0.2874, 0.7338, 0.3039, 0.7173, 0.2874, 0.7173, 0.264, 0.723, 0.2663, 0.723, 0.285, 0.706, 0.2593, 0.706, 0.292, 0.7004, 0.2944, 0.7004, 0.257, 0.723, 0.2663, 0.7455, 0.2757, 0.723, 0.285, 0.7619, 0.3152, 0.7292, 0.3152, 0.7338, 0.3039, 0.7572, 0.3039, 0.7338, 0.3039, 0.7173, 0.2874, 0.723, 0.285, 0.7362, 0.2982, 0.706, 0.292, 0.7292, 0.3152, 0.7268, 0.3208, 0.7004, 0.2944, 0.723, 0.285, 0.7455, 0.2757, 0.7362, 0.2982, 0.785, 0.292, 0.7619, 0.3152, 0.7572, 0.3039, 0.7737, 0.2874, 0.7572, 0.3039, 0.7338, 0.3039, 0.7362, 0.2982, 0.7549, 0.2982, 0.7292, 0.3152, 0.7619, 0.3152, 0.7642, 0.3208, 0.7268, 0.3208, 0.7362, 0.2982, 0.7455, 0.2757, 0.7549, 0.2982, 0.785, 0.2593, 0.785, 0.292, 0.7737, 0.2874, 0.7737, 0.264, 0.7737, 0.2874, 0.7572, 0.3039, 0.7549, 0.2982, 0.7681, 0.285, 0.7619, 0.3152, 0.785, 0.292, 0.7906, 0.2944, 0.7642, 0.3208, 0.7549, 0.2982, 0.7455, 0.2757, 0.7681, 0.285, 0.7619, 0.2362, 0.785, 0.2593, 0.7737, 0.264, 0.7572, 0.2475, 0.7737, 0.264, 0.7737, 0.2874, 0.7681, 0.285, 0.7681, 0.2663, 0.785, 0.292, 0.785, 0.2593, 0.7906, 0.257, 0.7906, 0.2944, 0.7681, 0.285, 0.7455, 0.2757, 0.7681, 0.2663, 0.7292, 0.2362, 0.7619, 0.2362, 0.7572, 0.2475, 0.7338, 0.2475, 0.7572, 0.2475, 0.7737, 0.264, 0.7681, 0.2663, 0.7549, 0.2531, 0.785, 0.2593, 0.7619, 0.2362, 0.7642, 0.2305, 0.7906, 0.257, 0.7681, 0.2663, 0.7455, 0.2757, 0.7549, 0.2531, 0.7338, 0.2475, 0.7572, 0.2475, 0.7549, 0.2531, 0.7362, 0.2531, 0.7619, 0.2362, 0.7292, 0.2362, 0.7268, 0.2305, 0.7642, 0.2305, 0.7549, 0.2531, 0.7455, 0.2757, 0.7362, 0.2531, 0.1668, 0.5731, 0.1439, 0.5731, 0.1446, 0.5618, 0.1675, 0.5617, 0.2898, 0.5321, 0.3128, 0.5321, 0.3128, 0.5484, 0.2898, 0.5484, 0.2901, 0.5201, 0.3131, 0.5201, 0.3128, 0.5321, 0.2898, 0.5321, 0.3131, 0.5664, 0.2901, 0.5664, 0.2901, 0.55, 0.3131, 0.55, 0.3128, 0.5777, 0.2898, 0.5777, 0.2901, 0.5664, 0.3131, 0.5664, 0.1439, 0.5274, 0.1669, 0.5274, 0.1669, 0.5438, 0.1439, 0.5438, 0.1446, 0.5155, 0.1675, 0.5155, 0.1669, 0.5274, 0.1439, 0.5274, 0.1675, 0.5617, 0.1446, 0.5618, 0.1446, 0.5454, 0.1675, 0.5453])
me_cylinder_003.materials.append(mat_glass_clear_001)
me_cylinder_003.use_remesh_fix_poles = True
me_cylinder_003.use_remesh_preserve_attributes = False
me_cylinder_003.update()
me_cylinder_003.normals_split_custom_set([tuple(v) for v in zip(*[iter([0.3827, 0.9239, 0.0, 0.3827, 0.9239, 0.0, 0.3827, 0.9239, 0.0, 0.3827, 0.9239, 0.0, 0.9239, 0.3827, 0.0, 0.9239, 0.3827, 0.0, 0.9239, 0.3827, 0.0, 0.9239, 0.3827, 0.0, 0.9239, -0.3827, 0.0, 0.9239, -0.3827, 0.0, 0.9239, -0.3827, 0.0, 0.9239, -0.3827, 0.0, 0.3827, -0.9239, 0.0, 0.3827, -0.9239, 0.0, 0.3827, -0.9239, 0.0, 0.3827, -0.9239, 0.0, -0.3827, -0.9239, 0.0, -0.3827, -0.9239, 0.0, -0.3827, -0.9239, 0.0, -0.3827, -0.9239, 0.0, -0.9239, -0.3827, 0.0, -0.9239, -0.3827, 0.0, -0.9239, -0.3827, 0.0, -0.9239, -0.3827, 0.0, 0.8761, -0.3882, 0.286, 0.9002, -0.3901, 0.1936, 0.8271, -0.5248, 0.2013, 0.7862, -0.5608, 0.2598, -0.9239, 0.3827, 0.0, -0.9239, 0.3827, 0.0, -0.9239, 0.3827, 0.0, -0.9239, 0.3827, 0.0, -0.3827, 0.9239, 0.0, -0.3827, 0.9239, 0.0, -0.3827, 0.9239, 0.0, -0.3827, 0.9239, 0.0, 0.3525, -0.8511, -0.389, 0.3525, -0.8511, -0.389, 0.3525, -0.8511, -0.389, 0.3525, -0.8511, -0.389, 6.813e-10, 0.0, -1.0, 8.727e-10, -2.368e-10, -1.0, 2.15e-10, -2.021e-10, -1.0, -0.8279, -0.3429, 0.4439, -0.8279, -0.3429, 0.4439, -0.8279, -0.3429, 0.4439, -0.8279, -0.3429, 0.4439, 0.3759, -0.9074, 0.188, 0.3759, -0.9074, 0.188, 0.3759, -0.9074, 0.188, 0.3759, -0.9074, 0.188, -0.8275, 0.3522, 0.4372, -0.8538, 0.3618, 0.3744, -0.8208, 0.4245, 0.3822, -0.7995, 0.425, 0.4244, 0.9021, 0.3934, 0.1774, 0.8746, 0.3938, 0.2828, 0.7608, 0.5991, 0.2497, 0.8155, 0.5483, 0.1851, -0.3516, -0.9152, 0.1969, -0.3015, -0.864, 0.4032, 0.05903, -0.9469, 0.316, -0.1075, -0.9725, 0.2067, -0.3186, 0.8848, 0.3399, -0.3549, 0.9176, 0.179, -0.1329, 0.9732, 0.1877, 0.001214, 0.9608, 0.2774, 0.377, 0.9102, 0.1715, 0.377, 0.9102, 0.1715, 0.377, 0.9102, 0.1715, 0.377, 0.9102, 0.1715, -0.8797, 0.3166, -0.3548, -0.9176, 0.3564, -0.1758, -0.9729, 0.1395, -0.1843, -0.9578, -0.01353, -0.287, 0.9088, 0.369, -0.1947, 0.9018, 0.3646, -0.2321, 0.9292, 0.2931, -0.2249, 0.9315, 0.3047, -0.1988, -0.3968, -0.9009, -0.1758, -0.3981, -0.8459, -0.3548, -0.6868, -0.6678, -0.287, -0.5893, -0.7866, -0.1843, -0.3525, 0.8511, -0.389, -0.3525, 0.8511, -0.389, -0.3525, 0.8511, -0.389, -0.3525, 0.8511, -0.389, 0.3851, 0.8902, -0.2434, 0.3766, 0.8487, -0.3713, 0.5557, 0.7601, -0.3368, 0.5191, 0.8164, -0.253, 0.8742, -0.3238, -0.3617, 0.9126, -0.3569, -0.1997, 0.964, -0.1647, -0.2089, 0.9503, -0.04839, -0.3074, -0.9107, -0.3772, -0.1682, -0.9107, -0.3772, -0.1682, -0.9107, -0.3772, -0.1682, -0.9107, -0.3772, -0.1682, 0.4962, -0.2055, 0.8435, 0.4962, -0.2055, 0.8435, 0.4962, -0.2055, 0.8435, 0.4962, -0.2055, 0.8435, -0.2055, -0.4962, 0.8435, -0.2055, -0.4962, 0.8435, -0.2055, -0.4962, 0.8435, -0.2055, -0.4962, 0.8435, -0.4962, 0.2055, 0.8435, -0.4962, 0.2055, 0.8435, -0.4962, 0.2055, 0.8435, -0.4962, 0.2055, 0.8435, 0.4962, 0.2055, 0.8435, 0.4962, 0.2055, 0.8435, 0.4962, 0.2055, 0.8435, 0.4962, 0.2055, 0.8435, 0.2055, -0.4962, 0.8435, 0.2055, -0.4962, 0.8435, 0.2055, -0.4962, 0.8435, 0.2055, -0.4962, 0.8435, -0.4962, -0.2055, 0.8435, -0.4962, -0.2055, 0.8435, -0.4962, -0.2055, 0.8435, -0.4962, -0.2055, 0.8435, -0.2055, 0.4962, 0.8435, -0.2055, 0.4962, 0.8435, -0.2055, 0.4962, 0.8435, -0.2055, 0.4962, 0.8435, 0.2055, 0.4962, 0.8435, 0.2055, 0.4962, 0.8435, 0.2055, 0.4962, 0.8435, 0.2055, 0.4962, 0.8435, 8.727e-10, -2.368e-10, -1.0, 8.727e-10, -3.349e-10, -1.0, 2.15e-10, -2.021e-10, -1.0, 8.727e-10, -3.349e-10, -1.0, 6.813e-10, -3.349e-10, -1.0, 2.15e-10, -2.021e-10, -1.0, 6.813e-10, -3.349e-10, -1.0, 0.0, -4.736e-10, -1.0, 2.15e-10, -2.021e-10, -1.0, 0.0, -4.736e-10, -1.0, -6.938e-10, -3.349e-10, -1.0, 2.15e-10, -2.021e-10, -1.0, -6.938e-10, -3.349e-10, -1.0, -6.938e-10, -2.945e-17, -1.0, 2.15e-10, -2.021e-10, -1.0, -6.938e-10, -2.945e-17, -1.0, 0.0, 9.809e-11, -1.0, 2.15e-10, -2.021e-10, -1.0, 0.0, 9.809e-11, -1.0, 6.813e-10, 0.0, -1.0, 2.15e-10, -2.021e-10, -1.0, 0.9239, 0.3827, -3.011e-06, 0.9239, 0.3827, -3.011e-06, 0.9239, 0.3827, 2.602e-07, 0.9239, 0.3827, 2.602e-07, 0.3827, -0.9239, -4.014e-06, 0.3827, -0.9239, -4.014e-06, 0.3827, -0.9239, 3.469e-07, 0.3827, -0.9239, 3.469e-07, -0.9239, -0.3827, -3.011e-06, -0.9239, -0.3827, -3.011e-06, -0.9239, -0.3827, 2.602e-07, -0.9239, -0.3827, 2.602e-07, -0.3827, 0.9239, -4.014e-06, -0.3827, 0.9239, -4.014e-06, -0.3827, 0.9239, 3.469e-07, -0.3827, 0.9239, 3.469e-07, 0.3827, 0.9239, -4.014e-06, 0.3827, 0.9239, -4.014e-06, 0.3827, 0.9239, 3.469e-07, 0.3827, 0.9239, 3.469e-07, 0.9239, -0.3827, -2.509e-06, 0.9239, -0.3827, -2.509e-06, 0.9239, -0.3827, 2.168e-07, 0.9239, -0.3827, 2.168e-07, -0.3827, -0.9239, -8.028e-06, -0.3827, -0.9239, -8.028e-06, -0.3827, -0.9239, 6.938e-07, -0.3827, -0.9239, 6.938e-07, -0.9239, 0.3827, -2.509e-06, -0.9239, 0.3827, -2.509e-06, -0.9239, 0.3827, 2.168e-07, -0.9239, 0.3827, 2.168e-07, 0.9239, 0.3827, -6.282e-06, 0.9239, 0.3827, -6.282e-06, 0.9239, 0.3827, -3.011e-06, 0.9239, 0.3827, -3.011e-06, 0.3827, -0.9239, -8.375e-06, 0.3827, -0.9239, -8.375e-06, 0.3827, -0.9239, -4.014e-06, 0.3827, -0.9239, -4.014e-06, -0.9239, -0.3827, -6.282e-06, -0.9239, -0.3827, -6.282e-06, -0.9239, -0.3827, -3.011e-06, -0.9239, -0.3827, -3.011e-06, -0.3827, 0.9239, -8.375e-06, -0.3827, 0.9239, -8.375e-06, -0.3827, 0.9239, -4.014e-06, -0.3827, 0.9239, -4.014e-06, 0.3827, 0.9239, -8.375e-06, 0.3827, 0.9239, -8.375e-06, 0.3827, 0.9239, -4.014e-06, 0.3827, 0.9239, -4.014e-06, 0.9239, -0.3827, -5.235e-06, 0.9239, -0.3827, -5.235e-06, 0.9239, -0.3827, -2.509e-06, 0.9239, -0.3827, -2.509e-06, -0.3827, -0.9239, -1.675e-05, -0.3827, -0.9239, -1.675e-05, -0.3827, -0.9239, -8.028e-06, -0.3827, -0.9239, -8.028e-06, -0.9239, 0.3827, -5.235e-06, -0.9239, 0.3827, -5.235e-06, -0.9239, 0.3827, -2.509e-06, -0.9239, 0.3827, -2.509e-06, -1.395e-06, 0.0, -1.0, 1.046e-06, 0.0, -1.0, 1.046e-06, 0.0, -1.0, -1.395e-06, 0.0, -1.0, 3.487e-07, 0.0, -1.0, 0.0, 0.0, -1.0, 0.0, 0.0, -1.0, 3.487e-07, 0.0, -1.0, 6.973e-07, 0.0, -1.0, 6.973e-07, 0.0, -1.0, 6.973e-07, 0.0, -1.0, 6.973e-07, 0.0, -1.0, -1.395e-06, 0.0, -1.0, -1.395e-06, 0.0, -1.0, -1.395e-06, 0.0, -1.0, -1.395e-06, 0.0, -1.0, 1.046e-06, 0.0, -1.0, 1.395e-06, 0.0, -1.0, 1.395e-06, 0.0, -1.0, 1.046e-06, 0.0, -1.0, 1.395e-06, 0.0, -1.0, 3.487e-07, 0.0, -1.0, 3.487e-07, 0.0, -1.0, 1.395e-06, 0.0, -1.0, 0.0, 0.0, -1.0, 6.973e-07, 0.0, -1.0, 6.973e-07, 0.0, -1.0, 0.0, 0.0, -1.0, 6.973e-07, 0.0, -1.0, -1.395e-06, 0.0, -1.0, -1.395e-06, 0.0, -1.0, 6.973e-07, 0.0, -1.0, 0.3827, 0.9239, 0.0, 0.3827, 0.9239, 0.0, 0.3827, 0.9239, 0.0, 0.3827, 0.9239, 0.0, 0.9239, -0.3827, 8.278e-08, 0.9239, -0.3827, 8.278e-08, 0.9239, -0.3827, 0.0, 0.9239, -0.3827, 0.0, -0.3827, -0.9239, 3.311e-07, -0.3827, -0.9239, 3.311e-07, -0.3827, -0.9239, 0.0, -0.3827, -0.9239, 0.0, -0.9239, 0.3827, 3.527e-06, -0.9239, 0.3827, 3.527e-06, -0.9239, 0.3826, 7.054e-06, -0.9239, 0.3826, 7.054e-06, 0.9239, 0.3827, 8.278e-08, 0.9239, 0.3827, 8.278e-08, 0.9239, 0.3827, 0.0, 0.9239, 0.3827, 0.0, 0.3827, -0.9239, 1.656e-07, 0.3827, -0.9239, 1.656e-07, 0.3827, -0.9239, 0.0, 0.3827, -0.9239, 0.0, -0.9239, -0.3827, 3.527e-06, -0.9239, -0.3827, 3.527e-06, -0.9239, -0.3827, 7.055e-06, -0.9239, -0.3827, 7.055e-06, -0.3827, 0.9239, 0.0, -0.3827, 0.9239, 0.0, -0.3827, 0.9239, 0.0, -0.3827, 0.9239, 0.0, -0.9239, -0.3827, -4.436e-06, -0.9239, -0.3827, -4.436e-06, -0.9239, -0.3827, 3.527e-06, -0.9239, -0.3827, 3.527e-06, -0.3827, 0.9239, 0.0, -0.3827, 0.9239, 0.0, -0.3827, 0.9239, 0.0, -0.3827, 0.9239, 0.0, 0.3827, 0.9239, 0.0, 0.3827, 0.9239, 0.0, 0.3827, 0.9239, 0.0, 0.3827, 0.9239, 0.0, 0.9239, -0.3827, -4.354e-06, 0.9239, -0.3827, -4.354e-06, 0.9239, -0.3827, 8.278e-08, 0.9239, -0.3827, 8.278e-08, -0.3827, -0.9239, -1.742e-05, -0.3827, -0.9239, -1.742e-05, -0.3827, -0.9239, 3.311e-07, -0.3827, -0.9239, 3.311e-07, -0.9239, 0.3827, -4.437e-06, -0.9239, 0.3827, -4.437e-06, -0.9239, 0.3827, 3.527e-06, -0.9239, 0.3827, 3.527e-06, 0.9239, 0.3827, -4.354e-06, 0.9239, 0.3827, -4.354e-06, 0.9239, 0.3827, 8.278e-08, 0.9239, 0.3827, 8.278e-08, 0.3827, -0.9239, -8.708e-06, 0.3827, -0.9239, -8.708e-06, 0.3827, -0.9239, 1.656e-07, 0.3827, -0.9239, 1.656e-07, 0.9239, 0.3827, -8.874e-06, 0.9239, 0.3827, -8.874e-06, 0.9239, 0.3827, -4.354e-06, 0.9239, 0.3827, -4.354e-06, 0.3827, -0.9239, -1.775e-05, 0.3827, -0.9239, -1.775e-05, 0.3827, -0.9239, -8.708e-06, 0.3827, -0.9239, -8.708e-06, -0.9239, -0.3826, -8.873e-06, -0.9239, -0.3826, -8.873e-06, -0.9239, -0.3827, -4.436e-06, -0.9239, -0.3827, -4.436e-06, -0.3827, 0.9239, 0.0, -0.3827, 0.9239, 0.0, -0.3827, 0.9239, 0.0, -0.3827, 0.9239, 0.0, 0.3827, 0.9239, 0.0, 0.3827, 0.9239, 0.0, 0.3827, 0.9239, 0.0, 0.3827, 0.9239, 0.0, 0.9239, -0.3826, -8.873e-06, 0.9239, -0.3826, -8.873e-06, 0.9239, -0.3827, -4.354e-06, 0.9239, -0.3827, -4.354e-06, -0.3828, -0.9238, -3.549e-05, -0.3828, -0.9238, -3.549e-05, -0.3827, -0.9239, -1.742e-05, -0.3827, -0.9239, -1.742e-05, -0.9239, 0.3827, -8.874e-06, -0.9239, 0.3827, -8.874e-06, -0.9239, 0.3827, -4.437e-06, -0.9239, 0.3827, -4.437e-06, 4.961e-07, 0.0, 1.0, 4.961e-07, 0.0, 1.0, 4.961e-07, 0.0, 1.0, 4.961e-07, 0.0, 1.0, 9.921e-07, 0.0, 1.0, 9.921e-07, 0.0, 1.0, -4.961e-07, 0.0, 1.0, -4.961e-07, 0.0, 1.0, 9.032e-07, 0.0, 1.0, 9.032e-07, 0.0, 1.0, 4.072e-07, 0.0, 1.0, 4.072e-07, 0.0, 1.0, 9.921e-07, 0.0, 1.0, 9.921e-07, 0.0, 1.0, 4.961e-07, 0.0, 1.0, 4.961e-07, 0.0, 1.0, 4.961e-07, 0.0, 1.0, 9.921e-07, 0.0, 1.0, 9.921e-07, 0.0, 1.0, 4.961e-07, 0.0, 1.0, -4.961e-07, 0.0, 1.0, 1.158e-13, 0.0, 1.0, 1.93e-13, 0.0, 1.0, -4.961e-07, 0.0, 1.0, 1.158e-13, 0.0, 1.0, 9.032e-07, 0.0, 1.0, 9.032e-07, 0.0, 1.0, 1.93e-13, 0.0, 1.0, -0.8881, 0.3936, -0.2373, -0.7951, 0.567, -0.2149, -0.8327, 0.5283, -0.1659, -0.9058, 0.3925, -0.1595, 4.072e-07, 0.0, 1.0, 9.921e-07, 0.0, 1.0, 9.921e-07, 0.0, 1.0, 4.072e-07, 0.0, 1.0, -0.3827, -0.9239, 0.0, -0.3827, -0.9239, 0.0, -0.3827, -0.9239, 0.0, -0.3827, -0.9239, 0.0, -0.9239, 0.3827, 0.0, -0.9239, 0.3827, 0.0, -0.9239, 0.3827, 0.0, -0.9239, 0.3827, 0.0, 0.3827, 0.9239, 0.0, 0.3827, 0.9239, 0.0, 0.3827, 0.9239, 0.0, 0.3827, 0.9239, 0.0, 0.9239, -0.3827, 0.0, 0.9239, -0.3827, 0.0, 0.9239, -0.3827, 0.0, 0.9239, -0.3827, 0.0, -0.9239, -0.3827, 0.0, -0.9239, -0.3827, 0.0, -0.9239, -0.3827, 0.0, -0.9239, -0.3827, 0.0, -0.3827, 0.9239, 0.0, -0.3827, 0.9239, 0.0, -0.3827, 0.9239, 0.0, -0.3827, 0.9239, 0.0, 0.9239, 0.3827, 0.0, 0.9239, 0.3827, 0.0, 0.9239, 0.3827, 0.0, 0.9239, 0.3827, 0.0, 0.3827, -0.9239, 0.0, 0.3827, -0.9239, 0.0, 0.3827, -0.9239, 0.0, 0.3827, -0.9239, 0.0, -1.997e-05, 0.0, 1.0, 3.824e-06, 0.0, 1.0, 0.0, 0.0, 1.0, -1.972e-05, 0.0, 1.0, -2.04e-05, 0.0, 1.0, 1.02e-05, 0.0, 1.0, 3.824e-06, 0.0, 1.0, -1.997e-05, 0.0, 1.0, 3.824e-06, 0.0, 1.0, 1.232e-05, 0.0, 1.0, 1.972e-05, 0.0, 1.0, 0.0, 0.0, 1.0, 1.02e-05, 0.0, 1.0, 0.0, 0.0, 1.0, 1.232e-05, 0.0, 1.0, 3.824e-06, 0.0, 1.0, 1.466e-05, 0.0, 1.0, 2.337e-06, 0.0, 1.0, 9.859e-06, 0.0, 1.0, 2.958e-05, 0.0, 1.0, -1.02e-05, 0.0, 1.0, -1.02e-05, 0.0, 1.0, 2.337e-06, 0.0, 1.0, 1.466e-05, 0.0, 1.0, 2.337e-06, 0.0, 1.0, 4.675e-06, 0.0, 1.0, 1.972e-05, 0.0, 1.0, 9.859e-06, 0.0, 1.0, -1.02e-05, 0.0, 1.0, -2.04e-05, 0.0, 1.0, 4.675e-06, 0.0, 1.0, 2.337e-06, 0.0, 1.0, -1.53e-05, 0.0, 1.0, -1.997e-05, 0.0, 1.0, -1.972e-05, 0.0, 1.0, -1.698e-11, 0.0, 1.0, -4.079e-05, 0.0, 1.0, -2.04e-05, 0.0, 1.0, -1.997e-05, 0.0, 1.0, -1.53e-05, 0.0, 1.0, 3.824e-06, 0.0, 1.0, 3.824e-06, 0.0, 1.0, 0.0, 0.0, 1.0, 0.0, 0.0, 1.0, 1.02e-05, 0.0, 1.0, 1.02e-05, 0.0, 1.0, 3.824e-06, 0.0, 1.0, 3.824e-06, 0.0, 1.0, 1.232e-05, 0.0, 1.0, 1.466e-05, 0.0, 1.0, 2.958e-05, 0.0, 1.0, 1.972e-05, 0.0, 1.0, 0.0, 0.0, 1.0, -1.02e-05, 0.0, 1.0, 1.466e-05, 0.0, 1.0, 1.232e-05, 0.0, 1.0, 4.675e-06, 0.0, 1.0, -1.53e-05, 0.0, 1.0, -1.698e-11, 0.0, 1.0, 1.972e-05, 0.0, 1.0, -2.04e-05, 0.0, 1.0, -4.079e-05, 0.0, 1.0, -1.53e-05, 0.0, 1.0, 4.675e-06, 0.0, 1.0, -0.3827, -0.9239, 0.0, -0.3827, -0.9239, 0.0, -0.3827, -0.9239, 0.0, -0.3827, -0.9239, 0.0, -0.9239, -0.3827, 0.0, -0.9239, -0.3827, 0.0, -0.9239, -0.3827, 0.0, -0.9239, -0.3827, 0.0, -0.9239, 0.3827, 0.0, -0.9239, 0.3827, 0.0, -0.9239, 0.3827, 0.0, -0.9239, 0.3827, 0.0, -0.3827, 0.9239, 0.0, -0.3827, 0.9239, 0.0, -0.3827, 0.9239, 0.0, -0.3827, 0.9239, 0.0, 0.3827, 0.9239, 0.0, 0.3827, 0.9239, 0.0, 0.3827, 0.9239, 0.0, 0.3827, 0.9239, 0.0, 0.9239, 0.3827, 0.0, 0.9239, 0.3827, 0.0, 0.9239, 0.3827, 0.0, 0.9239, 0.3827, 0.0, 0.8562, 0.3546, -0.3757, 0.8562, 0.3546, -0.3757, 0.8562, 0.3546, -0.3757, 0.8562, 0.3546, -0.3757, 0.9239, -0.3827, 0.0, 0.9239, -0.3827, 0.0, 0.9239, -0.3827, 0.0, 0.9239, -0.3827, 0.0, 0.3827, -0.9239, 0.0, 0.3827, -0.9239, 0.0, 0.3827, -0.9239, 0.0, 0.3827, -0.9239, 0.0, -0.3662, 0.8842, 0.2901, -0.3662, 0.8842, 0.2901, -0.3662, 0.8842, 0.2901, -0.3662, 0.8842, 0.2901, -0.3206, 0.7739, 0.5462, -0.3171, 0.7656, 0.5598, -0.3171, 0.7656, 0.5598, -0.3205, 0.7739, 0.5462, -0.2321, 0.5604, 0.7951, -0.2321, 0.5604, 0.7951, -0.2321, 0.5604, 0.7951, -0.2321, 0.5604, 0.7951, -2.036e-14, 0.0, 1.0, -5.838e-09, 0.0, 1.0, -1.109e-07, 0.0, 1.0, 0.0, 0.0, 1.0, -9.339e-08, 0.0, 1.0, -1.109e-07, 0.0, 1.0, -5.838e-09, 0.0, 1.0, 9.338e-08, 0.0, 1.0, -5.838e-09, 0.0, 1.0, -2.036e-14, 0.0, 1.0, -3.166e-14, 0.0, 1.0, 5.88e-08, 0.0, 1.0, 0.0, 0.0, 1.0, -1.109e-07, 0.0, 1.0, -1.494e-07, 0.0, 1.0, 0.0, 0.0, 1.0, -3.166e-14, 0.0, 1.0, -3.913e-09, 0.0, 1.0, 5.88e-08, 0.0, 1.0, -0.3781, 0.9127, -0.1548, -0.3781, 0.9127, -0.1548, -0.3781, 0.9127, -0.1548, -0.3781, 0.9127, -0.1548, 0.8244, -0.4382, -0.3582, 0.8413, -0.4351, -0.3207, 0.8742, -0.3704, -0.3138, 0.8549, -0.3639, -0.3697, -0.9068, -0.3954, -0.146, -0.8202, -0.5515, -0.1524, -0.7687, -0.6054, -0.2065, -0.8864, -0.399, -0.2347, 0.1083, 0.9794, -0.1704, -0.06006, 0.9629, -0.263, 0.3099, 0.8882, -0.3392, 0.3539, 0.9211, -0.1623, -0.001314, -0.9732, -0.2299, 0.1337, -0.9789, -0.1545, 0.3567, -0.9225, -0.1473, 0.3248, -0.9022, -0.2837, -0.3789, -0.9146, -0.1411, -0.3789, -0.9146, -0.1411, -0.3789, -0.9146, -0.1411, -0.3789, -0.9146, -0.1411, 0.9267, -0.08932, 0.3652, 0.9737, -0.004087, 0.228, 0.9776, -0.1581, 0.1389, 0.9527, -0.2646, 0.1495, 0.7911, -0.1622, 0.5898, 0.9267, -0.08932, 0.3652, 0.9527, -0.2646, 0.1495, 0.9281, -0.3191, 0.1921, -0.9202, -0.3529, 0.1696, -0.9348, -0.318, 0.1581, -0.9345, -0.3071, 0.1799, -0.9165, -0.3409, 0.2093, 0.9154, -0.345, 0.2076, 0.7149, -0.1852, 0.6742, 0.7911, -0.1622, 0.5898, 0.9281, -0.3191, 0.1921, -0.907, -0.3659, 0.2083, -0.9202, -0.3529, 0.1696, -0.9165, -0.3409, 0.2093, -0.8936, -0.3559, 0.2734, 0.4824, 0.8637, 0.1458, 0.5794, 0.8031, 0.1389, 0.6856, 0.6913, 0.228, 0.5668, 0.7837, 0.2543, -0.8814, -0.3502, 0.3172, -0.9006, -0.3617, 0.2411, -0.907, -0.3659, 0.2083, -0.8936, -0.3559, 0.2734, 0.4306, 0.8819, 0.1921, 0.4969, 0.8531, 0.1591, 0.5965, 0.6784, 0.4289, 0.5121, 0.7337, 0.4466, 0.3662, -0.8842, 0.2901, 0.3662, -0.8842, 0.2901, 0.3662, -0.8842, 0.2901, 0.3662, -0.8842, 0.2901, 0.3746, 0.6365, 0.6742, 0.4033, 0.8912, 0.2076, 0.4306, 0.8819, 0.1921, 0.3746, 0.6364, 0.6743, 0.3206, -0.7739, 0.5462, 0.3171, -0.7656, 0.5598, 0.3171, -0.7656, 0.5598, 0.3206, -0.7739, 0.5462, -0.4624, -0.8578, 0.2245, -0.5301, -0.8245, 0.1981, -0.5725, -0.7739, 0.2708, -0.4935, -0.8218, 0.2849, 0.2321, -0.5604, 0.7951, 0.2321, -0.5604, 0.7951, 0.2321, -0.5604, 0.7951, 0.2321, -0.5604, 0.7951, -0.4168, -0.8736, 0.2513, -0.4639, -0.8678, 0.178, -0.5052, -0.7457, 0.4344, -0.4443, -0.7764, 0.447, -0.9112, 0.132, 0.3903, -0.968, 0.0665, 0.2422, -0.9705, 0.1832, 0.1565, -0.9457, 0.275, 0.1732, -0.3108, -0.6046, 0.7334, -0.3834, -0.8575, 0.343, -0.4063, -0.8614, 0.3049, -0.3108, -0.6046, 0.7334, -0.7666, 0.1824, 0.6157, -0.9112, 0.132, 0.3903, -0.9457, 0.275, 0.1732, -0.9191, 0.3208, 0.2286, 0.9134, 0.3784, 0.1501, 0.9159, 0.3794, 0.131, 0.9159, 0.3794, 0.131, 0.9134, 0.3784, 0.1501, -0.9054, 0.3427, 0.2505, -0.688, 0.1946, 0.6992, -0.7666, 0.1824, 0.6157, -0.9191, 0.3208, 0.2286, 0.9084, 0.3763, 0.1822, 0.9134, 0.3784, 0.1501, 0.9134, 0.3784, 0.1501, 0.9084, 0.3763, 0.1822, 0.9062, 0.3753, 0.1949, 0.9062, 0.3753, 0.1949, 0.9084, 0.3763, 0.1822, 0.9084, 0.3763, 0.1822, -0.5673, 0.235, -0.7893, -0.5673, 0.235, -0.7893, -0.5673, 0.235, -0.7893, -0.5673, 0.235, -0.7893, -0.3831, 0.1587, -0.91, -0.3831, 0.1587, -0.91, -0.3831, 0.1587, -0.91, -0.3831, 0.1587, -0.91, 0.235, 0.5673, -0.7893, 0.235, 0.5673, -0.7893, 0.235, 0.5673, -0.7893, 0.235, 0.5673, -0.7893, 0.1587, 0.3831, -0.91, 0.1587, 0.3831, -0.91, 0.1587, 0.3831, -0.91, 0.1587, 0.3831, -0.91, 0.5673, -0.235, -0.7893, 0.5673, -0.235, -0.7893, 0.5673, -0.235, -0.7893, 0.5673, -0.235, -0.7893, 0.3831, -0.1587, -0.91, 0.3831, -0.1587, -0.91, 0.3831, -0.1587, -0.91, 0.3831, -0.1587, -0.91, -0.5673, -0.235, -0.7893, -0.5673, -0.235, -0.7893, -0.5673, -0.235, -0.7893, -0.5673, -0.235, -0.7893, -0.3831, -0.1587, -0.91, -0.3831, -0.1587, -0.91, -0.3831, -0.1587, -0.91, -0.3831, -0.1587, -0.91, -0.235, 0.5673, -0.7893, -0.235, 0.5673, -0.7893, -0.235, 0.5673, -0.7893, -0.235, 0.5673, -0.7893, -0.1587, 0.3831, -0.91, -0.1587, 0.3831, -0.91, -0.1587, 0.3831, -0.91, -0.1587, 0.3831, -0.91, 0.5673, 0.235, -0.7893, 0.5673, 0.235, -0.7893, 0.5673, 0.235, -0.7893, 0.5673, 0.235, -0.7893, 0.3831, 0.1587, -0.91, 0.3831, 0.1587, -0.91, 0.3831, 0.1587, -0.91, 0.3831, 0.1587, -0.91, 0.235, -0.5673, -0.7893, 0.235, -0.5673, -0.7893, 0.235, -0.5673, -0.7893, 0.235, -0.5673, -0.7893, 0.1587, -0.3831, -0.91, 0.1587, -0.3831, -0.91, 0.1587, -0.3831, -0.91, 0.1587, -0.3831, -0.91, -0.235, -0.5673, -0.7893, -0.235, -0.5673, -0.7893, -0.235, -0.5673, -0.7893, -0.235, -0.5673, -0.7893, -0.1587, -0.3831, -0.91, -0.1587, -0.3831, -0.91, -0.1587, -0.3831, -0.91, -0.1587, -0.3831, -0.91, 8.755e-09, 0.0, 1.0, -9.339e-08, 0.0, 1.0, 9.338e-08, 0.0, 1.0, 4.961e-08, 0.0, 1.0, 9.338e-08, 0.0, 1.0, -5.838e-09, 0.0, 1.0, 5.88e-08, 0.0, 1.0, 1.493e-07, 0.0, 1.0, -1.109e-07, 0.0, 1.0, -9.339e-08, 0.0, 1.0, -1.494e-07, 0.0, 1.0, -1.494e-07, 0.0, 1.0, 5.88e-08, 0.0, 1.0, -3.913e-09, 0.0, 1.0, 1.493e-07, 0.0, 1.0, -1.751e-08, 0.0, 1.0, 8.755e-09, 0.0, 1.0, 4.961e-08, 0.0, 1.0, -2.918e-08, 0.0, 1.0, 4.961e-08, 0.0, 1.0, 9.338e-08, 0.0, 1.0, 1.493e-07, 0.0, 1.0, 3.21e-08, 0.0, 1.0, -9.339e-08, 0.0, 1.0, 8.755e-09, 0.0, 1.0, 0.0, 0.0, 1.0, -1.494e-07, 0.0, 1.0, 1.493e-07, 0.0, 1.0, -3.913e-09, 0.0, 1.0, 3.21e-08, 0.0, 1.0, 8.463e-08, 0.0, 1.0, -1.751e-08, 0.0, 1.0, -2.918e-08, 0.0, 1.0, -4.961e-08, 0.0, 1.0, -2.918e-08, 0.0, 1.0, 4.961e-08, 0.0, 1.0, 3.21e-08, 0.0, 1.0, -9.047e-15, 0.0, 1.0, 8.755e-09, 0.0, 1.0, -1.751e-08, 0.0, 1.0, 0.0, 0.0, 1.0, 0.0, 0.0, 1.0, 3.21e-08, 0.0, 1.0, -3.913e-09, 0.0, 1.0, -9.047e-15, 0.0, 1.0, 1.868e-07, 0.0, 1.0, 8.463e-08, 0.0, 1.0, -4.961e-08, 0.0, 1.0, -9.338e-08, 0.0, 1.0, -4.961e-08, 0.0, 1.0, -2.918e-08, 0.0, 1.0, -9.047e-15, 0.0, 1.0, -5.786e-08, 0.0, 1.0, -1.751e-08, 0.0, 1.0, 8.463e-08, 0.0, 1.0, 1.494e-07, 0.0, 1.0, 0.0, 0.0, 1.0, -9.047e-15, 0.0, 1.0, -3.913e-09, 0.0, 1.0, -5.786e-08, 0.0, 1.0, 9.339e-08, 0.0, 1.0, 1.868e-07, 0.0, 1.0, -9.338e-08, 0.0, 1.0, -2.335e-08, 0.0, 1.0, -9.338e-08, 0.0, 1.0, -4.961e-08, 0.0, 1.0, -5.786e-08, 0.0, 1.0, -1.551e-07, 0.0, 1.0, 8.463e-08, 0.0, 1.0, 1.868e-07, 0.0, 1.0, 2.988e-07, 0.0, 1.0, 1.494e-07, 0.0, 1.0, -5.786e-08, 0.0, 1.0, -3.913e-09, 0.0, 1.0, -1.551e-07, 0.0, 1.0, 0.0, 0.0, 1.0, 9.339e-08, 0.0, 1.0, -2.335e-08, 0.0, 1.0, -2.036e-14, 0.0, 1.0, -2.335e-08, 0.0, 1.0, -9.338e-08, 0.0, 1.0, -1.551e-07, 0.0, 1.0, -3.891e-08, 0.0, 1.0, 1.868e-07, 0.0, 1.0, 9.339e-08, 0.0, 1.0, 1.494e-07, 0.0, 1.0, 2.988e-07, 0.0, 1.0, -1.551e-07, 0.0, 1.0, -3.913e-09, 0.0, 1.0, -3.891e-08, 0.0, 1.0, -2.036e-14, 0.0, 1.0, -2.335e-08, 0.0, 1.0, -3.891e-08, 0.0, 1.0, -3.166e-14, 0.0, 1.0, 9.339e-08, 0.0, 1.0, 0.0, 0.0, 1.0, 0.0, 0.0, 1.0, 1.494e-07, 0.0, 1.0, -3.891e-08, 0.0, 1.0, -3.913e-09, 0.0, 1.0, -3.166e-14, 0.0, 1.0, 0.3827, -0.9239, -6.299e-05, 0.3827, -0.9239, -6.299e-05, 0.3827, -0.9239, -6.299e-05, 0.3827, -0.9239, -6.299e-05, 0.9239, -0.3827, -6.289e-05, 0.9239, -0.3827, -6.289e-05, 0.9239, -0.3827, -6.289e-05, 0.9239, -0.3827, -6.289e-05, 0.9239, 0.3827, -6.284e-05, 0.9239, 0.3827, -6.284e-05, 0.9239, 0.3827, -6.284e-05, 0.9239, 0.3827, -6.284e-05, 0.3827, 0.9239, -6.297e-05, 0.3827, 0.9239, -6.297e-05, 0.3827, 0.9239, -6.297e-05, 0.3827, 0.9239, -6.297e-05, -0.3827, 0.9239, -6.299e-05, -0.3827, 0.9239, -6.299e-05, -0.3827, 0.9239, -6.299e-05, -0.3827, 0.9239, -6.299e-05, -0.9239, 0.3827, -6.288e-05, -0.9239, 0.3827, -6.288e-05, -0.9239, 0.3827, -6.288e-05, -0.9239, 0.3827, -6.288e-05, -0.9239, -0.3827, -6.292e-05, -0.9239, -0.3827, -6.292e-05, -0.9239, -0.3827, -6.292e-05, -0.9239, -0.3827, -6.292e-05, -0.3827, -0.9239, -6.289e-05, -0.3827, -0.9239, -6.289e-05, -0.3827, -0.9239, -6.289e-05, -0.3827, -0.9239, -6.289e-05])] * 3)])

# ---- objects
ob_stopper = bpy.data.objects.new('Stopper', me_cylinder_004)
ob_liquid = bpy.data.objects.new('Liquid', me_cylinder_001)
ob_facet_bottle = bpy.data.objects.new('Facet Bottle', None)
ob_bottle = bpy.data.objects.new('Bottle', me_cylinder_003)

# ---- transforms, parenting, visibility, modifiers, constraints
ob_stopper.parent = ob_facet_bottle
ob_stopper.location = (0.0, 0.0, 0.0)
ob_stopper.color = (0.8, 0.8, 0.8, 1.0)
ob_liquid.parent = ob_facet_bottle
ob_liquid.location = (0.0, 0.0, 0.0)
ob_liquid.color = (0.8, 0.8, 0.8, 1.0)
ob_facet_bottle.location = (0.0, 0.0, 0.0)
ob_facet_bottle.empty_display_type = 'ARROWS'
ob_bottle.parent = ob_facet_bottle
ob_bottle.location = (0.0, 0.0, 0.0)
ob_bottle.color = (0.8, 0.8, 0.8, 1.0)

# ---- collection membership
scene.collection.objects.link(ob_stopper)
scene.collection.objects.link(ob_liquid)
scene.collection.objects.link(ob_facet_bottle)
scene.collection.objects.link(ob_bottle)
col_facet_bottle.objects.link(ob_stopper)
col_facet_bottle.objects.link(ob_liquid)
col_facet_bottle.objects.link(ob_facet_bottle)
col_facet_bottle.objects.link(ob_bottle)

# ---- scene / render settings (as saved in the file)
scene.frame_start = 1; scene.frame_end = 250; scene.frame_set(1)
scene.render.engine = 'BLENDER_EEVEE_NEXT'
scene.render.image_settings.exr_codec = 'NONE'
scene.render.simplify_subdivision_render = 0
scene.render.simplify_child_particles_render = 0.0
scene.cycles.sampling_pattern = 'TABULATED_SOBOL'
scene.cycles.use_light_tree = False
scene.view_settings.view_transform = 'Filmic'
bpy.context.view_layer.update()

# ---- added for rendering (the .blend has no active camera and no usable light): camera, sun + grey world if the file has none
cam_auto = bpy.data.cameras.new('AutoCamera')
cam_auto.lens = 50.0
cam_auto.sensor_width = 36.0
cam_auto.clip_end = 1000.0
ob_auto_camera = bpy.data.objects.new('AutoCamera', cam_auto)
scene.collection.objects.link(ob_auto_camera)
ob_auto_camera.location = (0.185045, -0.222054, 0.207258)
ob_auto_camera.rotation_euler = (1.09748, -7.21219e-08, 0.694738)
scene.camera = ob_auto_camera
light_auto_sun = bpy.data.lights.new('AutoSun', 'SUN')
light_auto_sun.energy = 3.0
light_auto_sun.angle = 0.0523599
ob_auto_sun = bpy.data.objects.new('AutoSun', light_auto_sun)
scene.collection.objects.link(ob_auto_sun)
ob_auto_sun.rotation_euler = (0.872665, 0.174533, 0.523599)
if scene.world is None:
    world_auto = bpy.data.worlds.new('AutoWorld')
    world_auto.color = (0.3, 0.3, 0.3)
    scene.world = world_auto
bpy.context.view_layer.update()
